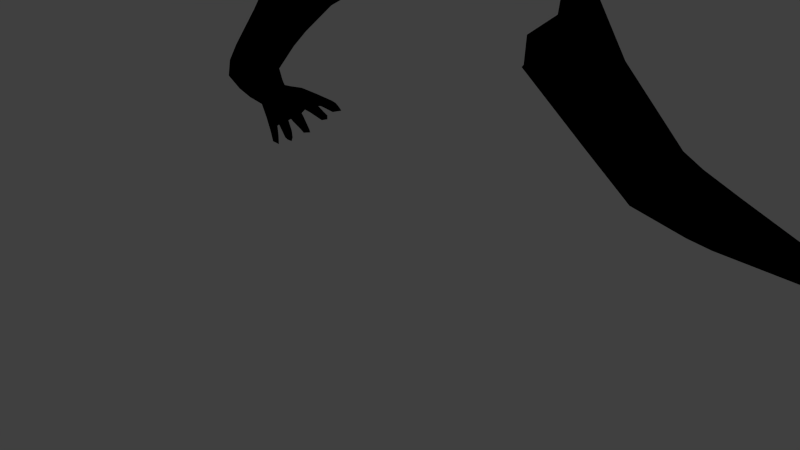 # Source: human.blend  (saved by Blender 2.74.0; exported with 4.5.12 LTS)
import bpy
from mathutils import Matrix  # noqa: F401  (used for matrix-valued properties, if any)

bpy.ops.wm.read_factory_settings(use_empty=True)
scene = bpy.context.scene
scene.name = 'Scene'

# ---- collections
col_collection_1 = bpy.data.collections.new('Collection 1'); scene.collection.children.link(col_collection_1)

# ---- materials (node trees are filled in below, after node groups)
mat_human_skin = bpy.data.materials.new('human_skin')
mat_human_skin.alpha_threshold = 0.0
mat_human_skin.use_transparent_shadow = False
mat_human_skin.diffuse_color = (0.0, 0.0, 0.0, 1.0)
mat_human_skin.roughness = 0.5
mat_human_skin.specular_intensity = 1.0

# ---- material node trees

# ---- world
world_world = bpy.data.worlds.new('World'); scene.world = world_world
world_world.color = (0.05088, 0.05088, 0.05088)
world_world.use_sun_shadow = False
world_world.sun_shadow_jitter_overblur = 0.0
world_world.cycles.sampling_method = 'MANUAL'
world_world.cycles.sample_map_resolution = 256

# ---- meshes
me_base_obj = bpy.data.meshes.new('base.obj')
me_base_obj.from_pydata([(-2.043, 3.155, -1.434), (-1.945, 2.978, -1.213), (-2.545, 2.427, -1.511), (-2.381, 2.233, -1.258), (-1.649, 2.539, -1.105), (-1.85, 2.334, -1.259), (-1.639, 2.346, -1.324), (-1.742, 2.204, -1.55), (-2.191, 2.006, -1.298), (-1.595, 2.24, -1.918), (-2.048, 3.239, -1.743), (-1.994, 2.311, -2.178), (-1.959, 3.224, -1.964), (-1.585, 2.301, -2.102), (-2.023, 2.989, -2.128), (-1.647, 2.358, -2.158), (-2.169, 2.516, -2.144), (-2.673, 2.061, -2.045), (-2.513, 2.525, -1.846), (-2.398, 1.505, -1.991), (-2.373, 1.484, -1.714), (-2.846, 1.265, -2.07), (-2.823, 1.585, -2.11), (-3.267, 1.491, -1.329), (-3.275, 1.526, -1.767), (-3.311, 1.539, -1.482), (-2.949, 0.9896, -1.419), (-3.241, 1.363, -1.245), (-2.676, 1.652, -1.22), (-2.924, 0.8862, -1.562), (-4.82, -0.7315, 1.063), (-4.8, -0.6466, 1.113), (-4.787, -0.5721, 0.879), (-4.802, -0.9433, 1.344), (-4.639, -0.8558, 1.247), (-4.659, -0.7472, 1.243), (-4.594, -0.5295, 0.9275), (-4.736, -0.689, 0.8988), (-4.756, -1.016, 1.317), (-4.778, -1.048, 1.429), (-4.775, -0.8502, 1.35), (-4.723, -0.8851, 1.398), (-4.715, -0.9016, 1.18), (-4.738, -0.7879, 1.039), (-4.636, -0.7379, 1.082), (-4.606, -0.6216, 0.8754), (-4.653, -0.9963, 1.429), (-4.728, -0.6349, 1.158), (-4.73, -1.004, 1.474), (-4.95, -0.6626, 0.7409), (-4.78, -0.6891, 0.8454), (-4.961, -0.866, 0.9972), (-5.002, -0.9244, 0.8868), (-4.841, -0.8972, 0.9967), (-4.729, -0.7517, 0.791), (-4.93, -0.9642, 0.8384), (-4.941, -1.158, 1.008), (-4.879, -0.805, 0.6784), (-5.033, -1.144, 1.146), (-4.934, -1.243, 1.261), (-4.979, -1.168, 1.228), (-5.043, -1.23, 1.138), (-5.021, -1.296, 1.279), (-4.843, -0.9363, 0.8704), (-4.975, -1.338, 1.189), (-4.878, -1.135, 1.085), (-5.097, -0.9691, 0.6415), (-5.003, -0.6944, 0.5601), (-5.028, -0.7679, 0.5264), (-4.979, -0.9083, 0.7564), (-4.952, -0.8602, 0.4615), (-5.164, -1.298, 0.8346), (-5.154, -1.227, 0.859), (-5.184, -1.405, 0.9104), (-5.12, -1.265, 0.9338), (-5.01, -1.012, 0.5965), (-4.943, -1.004, 0.6716), (-4.863, -0.8828, 0.5364), (-5.127, -1.408, 0.8671), (-5.049, -1.323, 0.9399), (-5.006, -1.207, 0.7999), (-5.074, -1.241, 0.7477), (-5.086, -0.9167, 0.7164), (-4.842, -0.8363, 0.6212), (-5.131, -1.359, 0.9873), (-5.078, -0.9567, 0.4483), (-5.072, -0.9833, 0.378), (-5.036, -0.8108, 0.3497), (-4.995, -0.7903, 0.4219), (-4.925, -0.7049, 0.1983), (-4.918, -0.9028, 0.415), (-5.016, -1.129, 0.4075), (-5.109, -1.221, 0.4885), (-5.097, -1.172, 0.5369), (-5.088, -1.285, 0.5987), (-5.108, -1.32, 0.5247), (-5.026, -1.308, 0.5669), (-4.98, -1.143, 0.499), (-5.089, -1.259, 0.4659), (-5.026, -1.072, 0.528), (-4.926, -0.8977, 0.2914), (-4.097, -0.3953, 0.9552), (-4.214, -0.3614, 0.8976), (-4.129, -0.5428, 0.87), (-4.128, -0.3978, 0.7239), (-4.217, -0.5555, 1.049), (-4.109, -0.4715, 1.035), (-4.064, -0.6341, 1.085), (-4.028, -0.5632, 0.9939), (-4.014, -0.5813, 1.116), (-4.219, -0.4904, 1.036), (-4.119, -0.567, 1.167), (-4.336, -0.4044, 0.7717), (-4.204, -0.524, 0.8632), (-4.715, -0.7839, 0.6535), (-4.775, -0.8148, 0.416), (-4.5, -0.5272, 0.7066), (-4.918, -0.931, 0.3602), (-4.953, -0.6606, 0.3132), (-4.733, -0.1899, 0.2824), (-4.805, -0.3053, 0.2041), (-4.907, -0.6427, 0.7868), (-4.74, -0.4697, 0.9032), (-2.624, 1.169, -1.812), (-3.26, 1.348, -1.958), (-3.078, 1.073, -2.012), (-2.993, 0.9599, -1.938), (-3.197, 1.257, -1.215), (-3.297, 1.035, -1.996), (-3.651, 1.224, -1.271), (-3.496, 1.036, -1.809), (-3.447, 1.255, -1.141), (-3.74, 1.04, -1.49), (-3.046, 1.084, -1.305), (-3.009, 0.8264, -1.671), (-3.501, 0.5361, -1.477), (-3.996, 0.4597, -1.209), (-3.278, 0.5006, -1.103), (-4.036, 0.5992, -1.161), (-3.326, 0.6041, -0.904), (-3.797, 0.8766, -0.7973), (-3.672, 0.6533, -0.6642), (-4.171, -0.04646, -0.09881), (-3.669, 0.2822, -1.106), (-4.242, 0.5172, -0.6155), (-4.34, 0.08485, 0.0712), (-4.189, -0.1371, -0.2224), (-4.553, 0.002326, -0.3188), (-4.261, -0.004966, 0.04262), (-4.495, -0.22, -0.2547), (-4.375, -0.299, -0.08292), (-4.449, -0.3154, -0.1578), (-4.551, 0.04105, -0.109), (-4.618, -0.2511, -0.1899), (-4.93, -0.6556, 0.6004), (-4.222, -0.1875, 0.6363), (-4.127, -0.3343, 0.7308), (-4.428, -0.1784, 0.6328), (-4.402, -0.4171, 0.7211), (-4.496, -0.3548, 0.7487), (-4.172, -0.2062, 0.468), (-4.329, -0.4422, 0.6071), (-4.186, -0.4139, 0.6162), (-4.641, -0.5687, 0.4291), (-4.409, -0.4152, 0.1894), (-4.395, -0.004422, 0.2338), (-4.485, -0.5177, 0.01728), (-4.684, -0.7173, 0.1127), (-4.545, -0.05155, 0.3177), (-4.699, -0.6233, -0.001424), (-4.693, -0.1858, -0.03128), (-1.836, 2.602, -1.138), (-1.753, 2.752, -2.287), (-4.301, -0.1441, 0.1166), (-4.307, -0.2888, 0.1621), (2.083, 3.002, -1.215), (2.208, 3.155, -1.445), (2.571, 2.291, -1.295), (2.745, 2.36, -1.506), (1.806, 2.539, -1.105), (1.768, 2.338, -1.3), (2.007, 2.334, -1.259), (1.891, 2.237, -1.464), (2.201, 2.025, -1.393), (2.214, 1.797, -1.767), (1.756, 2.243, -1.854), (2.208, 3.237, -1.74), (1.926, 2.652, -2.256), (2.116, 3.224, -1.964), (1.737, 2.306, -2.093), (1.764, 2.385, -2.176), (2.315, 2.536, -2.144), (2.204, 2.974, -2.097), (1.957, 2.046, -2.024), (2.623, 2.585, -1.855), (2.127, 2.246, -2.17), (2.979, 1.585, -2.11), (3.495, 1.432, -1.786), (2.91, 1.669, -1.217), (3.073, 1.715, -2.036), (2.582, 1.537, -1.531), (3.484, 1.425, -1.318), (2.818, 1.53, -1.269), (3.42, 1.336, -1.241), (2.787, 1.17, -1.854), (3.489, 1.518, -1.485), (4.931, -0.5102, 0.9048), (4.875, -0.5094, 0.9652), (4.875, -0.6753, 1.2), (4.982, -0.6808, 1.103), (4.954, -0.8376, 1.305), (4.769, -0.5299, 0.967), (4.926, -0.6619, 0.8978), (4.846, -0.6806, 0.8774), (4.921, -0.8313, 1.103), (4.956, -0.9738, 1.35), (4.808, -0.8393, 1.311), (4.862, -0.9832, 1.473), (4.938, -1.037, 1.431), (4.813, -1.028, 1.419), (4.892, -0.8823, 1.39), (4.782, -0.729, 1.115), (4.824, -0.765, 1.051), (4.899, -1.049, 1.361), (4.853, -0.9094, 1.203), (5.154, -0.8548, 0.8717), (5.11, -0.9717, 0.8503), (5.083, -0.7017, 0.8324), (5.199, -1.215, 1.137), (5.18, -1.149, 1.167), (5.009, -0.8778, 1.002), (4.939, -0.692, 0.8501), (5.037, -0.7998, 0.6825), (5.088, -1.154, 1.002), (5.133, -1.17, 1.231), (5.201, -1.32, 1.194), (5.012, -0.9396, 0.8488), (4.89, -0.8034, 0.7605), (5.088, -1.301, 1.251), (5.057, -1.189, 1.077), (5.032, -1.098, 1.122), (5.125, -0.8466, 0.9779), (5.156, -1.267, 1.294), (5.191, -0.7919, 0.6237), (5.075, -0.8869, 0.5028), (5.262, -0.9523, 0.6782), (5.207, -0.9543, 0.5883), (5.229, -1.233, 0.7434), (5.117, -0.8759, 0.7308), (5.281, -1.268, 0.9312), (5.222, -1.396, 0.8999), (5.177, -1.175, 0.8728), (5.285, -1.367, 0.9911), (5.327, -1.335, 0.8484), (5.337, -1.402, 0.9164), (5.15, -1.012, 0.6039), (5.099, -1.002, 0.6762), (4.984, -0.85, 0.5799), (5.161, -1.201, 0.8005), (5.207, -0.9207, 0.7517), (5.311, -1.251, 0.8722), (5.246, -0.9958, 0.4166), (5.154, -0.7593, 0.4272), (5.169, -1.025, 0.3539), (5.239, -1.26, 0.4608), (5.236, -1.018, 0.475), (5.154, -0.7809, 0.2991), (5.109, -0.8769, 0.4601), (5.086, -0.9035, 0.2945), (5.175, -1.108, 0.5378), (5.189, -0.824, 0.3991), (5.26, -1.233, 0.5139), (5.238, -1.251, 0.5896), (5.271, -1.32, 0.5503), (5.191, -1.332, 0.5532), (5.152, -1.164, 0.4478), (5.139, -1.144, 0.5065), (4.19, -0.5309, 1.016), (4.25, -0.4006, 0.9575), (4.332, -0.4204, 0.9814), (4.276, -0.4539, 0.781), (4.394, -0.5281, 0.9752), (4.398, -0.4659, 0.9793), (4.244, -0.61, 0.962), (4.155, -0.5995, 1.087), (4.303, -0.4988, 1.105), (4.279, -0.5896, 1.167), (4.361, -0.524, 0.8632), (4.373, -0.2111, 0.6717), (4.881, -0.7771, 0.6109), (4.756, -0.6111, 0.8775), (5.053, -0.8828, 0.41), (5.079, -0.6975, 0.1935), (4.927, -0.8087, 0.4107), (4.652, -0.5232, 0.6751), (5.072, -0.9272, 0.3576), (4.799, -0.5708, 0.4356), (5.086, -0.656, 0.5981), (5.097, -0.6111, 0.7147), (4.97, -0.3212, 0.2254), (5.003, -0.4717, 0.6491), (5.18, -0.7161, 0.5254), (4.794, -0.08123, 0.2265), (3.087, 0.88, -1.558), (3.274, 1.203, -2.033), (3.103, 0.9579, -1.442), (3.006, 1.243, -2.06), (3.345, 1.217, -1.22), (3.472, 1.247, -1.944), (3.199, 1.095, -1.305), (3.181, 0.9534, -1.936), (3.908, 0.9667, -1.521), (3.492, 1.015, -1.969), (3.485, 0.4825, -1.276), (3.911, 1.102, -1.342), (3.347, 0.7256, -1.047), (3.713, 0.4642, -1.385), (3.485, 1.1, -1.041), (4.173, 0.4384, -1.178), (4.322, 0.5868, -0.6266), (3.757, 1.091, -0.9812), (3.983, 0.6476, -0.5823), (4.394, -0.03589, 0.007983), (3.453, 0.4824, -1.086), (4.565, 0.2452, -0.554), (4.651, -0.22, -0.2547), (4.381, -0.1798, -0.2035), (4.507, 0.03789, 0.1167), (4.593, -0.3251, -0.1391), (4.776, -0.06442, -0.1233), (4.748, -0.1873, -0.2235), (4.596, 0.1099, -0.02002), (4.538, -0.01335, 0.2674), (4.304, -0.2829, 0.6479), (4.559, -0.3623, 0.7332), (4.473, -0.4319, 0.7329), (4.613, -0.1539, 0.6046), (4.359, -0.4045, 0.5365), (4.541, -0.3937, 0.157), (4.662, -0.5399, 0.02259), (4.868, -0.6861, 0.04331), (4.465, -0.2005, 0.0979), (1.993, 2.605, -1.137), (2.44, 2.113, -1.244), (2.563, 1.518, -2.013)], [], [(0, 2, 1), (4, 5, 6), (5, 8, 7), (10, 12, 18), (18, 14, 17), (2, 10, 18), (9, 20, 19), (21, 22, 11), (16, 11, 22), (13, 19, 15), (2, 23, 3), (2, 18, 25), (8, 26, 20), (23, 2, 25), (27, 28, 3), (32, 50, 37), (33, 30, 38), (31, 30, 33), (38, 30, 43), (47, 35, 36), (38, 39, 33), (40, 33, 41), (41, 46, 35), (31, 32, 30), (45, 44, 43), (44, 34, 42), (48, 41, 33), (38, 42, 34), (59, 60, 62), (51, 52, 58), (49, 52, 121), (64, 59, 62), (54, 53, 63), (57, 114, 63), (64, 56, 65), (69, 57, 154), (72, 82, 66), (74, 82, 72), (76, 80, 75), (78, 81, 80), (75, 66, 68), (67, 82, 69), (74, 69, 82), (81, 71, 66), (68, 66, 82), (81, 78, 71), (78, 79, 84), (84, 74, 73), (79, 74, 84), (86, 87, 89), (92, 86, 98), (86, 89, 100), (93, 94, 99), (91, 97, 96), (97, 99, 94), (99, 85, 93), (88, 87, 85), (93, 85, 92), (98, 86, 91), (97, 70, 99), (104, 156, 108), (106, 109, 108), (110, 111, 106), (107, 108, 109), (103, 104, 108), (111, 107, 109), (107, 113, 103), (48, 33, 39), (59, 53, 51), (70, 85, 99), (70, 88, 85), (94, 92, 95), (36, 35, 44), (44, 35, 34), (53, 59, 65), (61, 56, 64), (69, 79, 80), (45, 36, 44), (115, 90, 117), (167, 163, 115), (116, 114, 163), (118, 67, 120), (49, 121, 122), (121, 32, 122), (50, 54, 37), (49, 57, 52), (55, 52, 57), (24, 17, 124), (134, 123, 29), (124, 125, 128), (23, 131, 27), (129, 24, 132), (27, 131, 127), (131, 25, 129), (137, 134, 29), (132, 130, 138), (135, 136, 128), (26, 139, 137), (140, 131, 129), (135, 134, 143), (144, 129, 132), (131, 140, 141), (145, 140, 144), (143, 137, 146), (144, 138, 147), (146, 137, 142), (139, 148, 142), (149, 147, 136), (152, 144, 147), (168, 145, 152), (119, 168, 152), (170, 147, 153), (145, 168, 165), (173, 146, 142), (57, 49, 154), (89, 87, 118), (105, 110, 112), (102, 101, 155), (103, 162, 104), (162, 103, 113), (157, 102, 155), (112, 102, 157), (112, 158, 161), (161, 163, 164), (54, 114, 45), (83, 114, 57), (70, 90, 77), (114, 83, 77), (118, 120, 170), (163, 167, 166), (157, 165, 168), (141, 145, 148), (1, 171, 4), (26, 8, 28), (21, 15, 19), (136, 135, 143), (67, 118, 88), (77, 90, 115), (122, 47, 159), (116, 45, 114), (77, 115, 114), (156, 160, 155), (159, 36, 158), (168, 122, 157), (153, 149, 169), (166, 169, 149), (166, 150, 173), (160, 173, 165), (166, 174, 164), (119, 120, 154), (167, 117, 100), (116, 163, 161), (45, 116, 36), (149, 143, 151), (28, 127, 133), (158, 36, 116), (162, 174, 156), (173, 148, 165), (142, 148, 173), (150, 146, 173), (170, 120, 119), (176, 175, 177), (177, 342, 343), (181, 180, 182), (181, 182, 183), (180, 185, 182), (182, 184, 183), (194, 188, 186), (191, 195, 187), (185, 193, 184), (176, 178, 186), (199, 192, 194), (196, 195, 191), (177, 343, 198), (205, 194, 178), (201, 177, 203), (306, 195, 196), (205, 178, 201), (215, 210, 220), (210, 209, 208), (207, 208, 209), (216, 217, 220), (211, 208, 207), (209, 214, 212), (211, 216, 208), (206, 209, 212), (222, 221, 290), (224, 216, 221), (210, 208, 220), (227, 241, 225), (235, 242, 238), (235, 238, 239), (242, 234, 240), (231, 230, 227), (233, 228, 235), (228, 226, 225), (233, 226, 228), (234, 241, 230), (229, 228, 225), (225, 226, 232), (238, 240, 239), (236, 233, 240), (236, 230, 237), (242, 235, 228), (246, 244, 301), (248, 251, 252), (252, 251, 250), (259, 245, 243), (255, 258, 256), (245, 253, 246), (244, 255, 256), (260, 245, 249), (255, 247, 258), (249, 253, 260), (247, 250, 258), (272, 269, 274), (261, 264, 263), (274, 276, 275), (268, 263, 295), (263, 264, 275), (264, 274, 275), (265, 272, 271), (261, 265, 271), (278, 277, 285), (279, 278, 285), (335, 281, 287), (281, 286, 287), (282, 279, 285), (286, 282, 285), (280, 284, 277), (287, 283, 280), (284, 283, 286), (286, 285, 284), (210, 215, 209), (218, 215, 220), (249, 259, 248), (272, 265, 269), (267, 269, 265), (214, 223, 224), (256, 248, 232), (258, 251, 248), (253, 254, 250), (253, 250, 247), (246, 247, 255), (268, 292, 263), (266, 263, 292), (297, 232, 243), (289, 294, 296), (297, 299, 300), (299, 297, 301), (292, 329, 266), (302, 336, 206), (213, 222, 290), (243, 246, 301), (204, 303, 200), (203, 198, 307), (304, 196, 199), (202, 200, 305), (310, 204, 306), (312, 304, 308), (314, 197, 205), (312, 308, 311), (309, 305, 315), (201, 203, 320), (203, 307, 317), (318, 312, 311), (312, 318, 316), (315, 303, 323), (320, 319, 205), (320, 317, 321), (324, 311, 314), (322, 323, 326), (326, 323, 313), (329, 324, 319), (330, 318, 324), (326, 313, 316), (331, 321, 327), (318, 330, 325), (270, 266, 262), (262, 301, 244), (331, 327, 332), (333, 278, 288), (334, 282, 335), (280, 335, 287), (336, 279, 334), (337, 338, 294), (288, 336, 332), (296, 338, 339), (290, 289, 237), (232, 289, 257), (267, 262, 244), (267, 244, 291), (293, 295, 291), (299, 266, 329), (333, 288, 332), (302, 299, 329), (342, 179, 181), (343, 181, 183), (181, 343, 342), (198, 202, 309), (195, 306, 344), (312, 306, 304), (316, 310, 312), (243, 301, 297), (291, 257, 293), (300, 231, 227), (231, 300, 206), (340, 325, 330), (336, 334, 211), (339, 328, 325), (341, 328, 339), (337, 333, 341), (292, 268, 340), (293, 339, 340), (339, 293, 296), (195, 189, 190), (328, 316, 325), (302, 332, 336), (315, 321, 317), (315, 317, 307), (327, 322, 332), (326, 341, 322), (1, 2, 3), (171, 1, 3), (6, 5, 7), (18, 12, 14), (11, 16, 172), (17, 14, 16), (2, 0, 10), (13, 9, 19), (9, 7, 20), (17, 16, 22), (7, 8, 20), (24, 18, 17), (3, 23, 27), (25, 18, 24), (20, 26, 29), (19, 20, 123), (31, 122, 32), (40, 31, 33), (42, 38, 43), (48, 46, 41), (46, 38, 34), (43, 30, 37), (30, 32, 37), (37, 45, 43), (43, 44, 42), (40, 47, 31), (35, 47, 40), (39, 38, 46), (39, 46, 48), (51, 121, 52), (58, 61, 60), (60, 51, 58), (52, 56, 61), (56, 63, 65), (50, 121, 51), (56, 52, 55), (54, 50, 53), (64, 65, 59), (65, 63, 53), (55, 57, 63), (61, 64, 62), (55, 63, 56), (60, 61, 62), (67, 69, 154), (71, 72, 66), (79, 69, 74), (71, 78, 73), (72, 71, 74), (79, 78, 80), (75, 81, 66), (83, 57, 69), (67, 68, 82), (75, 77, 76), (81, 75, 80), (73, 78, 84), (77, 83, 76), (75, 70, 77), (73, 74, 71), (87, 86, 85), (91, 117, 97), (94, 95, 96), (95, 91, 96), (96, 97, 94), (91, 86, 100), (92, 85, 86), (97, 90, 70), (117, 90, 97), (91, 100, 117), (95, 98, 91), (101, 106, 108), (105, 112, 113), (111, 105, 107), (110, 105, 111), (107, 105, 113), (107, 103, 108), (101, 110, 106), (108, 156, 101), (110, 101, 102), (111, 109, 106), (40, 41, 35), (60, 59, 51), (61, 58, 52), (53, 50, 51), (98, 95, 92), (93, 92, 94), (46, 34, 35), (76, 69, 80), (83, 69, 76), (118, 87, 88), (49, 119, 154), (120, 67, 154), (119, 49, 122), (47, 122, 31), (54, 45, 37), (70, 75, 68), (63, 114, 54), (29, 123, 20), (124, 17, 22), (124, 22, 125), (21, 19, 126), (126, 19, 123), (28, 27, 127), (21, 125, 22), (126, 123, 134), (129, 25, 24), (130, 124, 128), (125, 21, 126), (131, 23, 25), (132, 24, 124), (125, 126, 128), (132, 124, 130), (136, 130, 128), (135, 126, 134), (138, 130, 136), (26, 133, 139), (29, 26, 137), (137, 143, 134), (127, 131, 141), (137, 139, 142), (144, 140, 129), (144, 132, 138), (141, 140, 145), (147, 138, 136), (143, 149, 136), (150, 143, 146), (151, 143, 150), (152, 145, 144), (170, 152, 147), (68, 88, 70), (112, 110, 102), (155, 101, 156), (161, 162, 113), (113, 112, 161), (159, 158, 112), (159, 112, 157), (162, 161, 164), (157, 155, 165), (115, 163, 114), (89, 118, 170), (168, 119, 122), (167, 115, 117), (164, 163, 166), (155, 160, 165), (4, 171, 5), (5, 171, 8), (171, 3, 8), (8, 3, 28), (172, 15, 11), (11, 15, 21), (128, 126, 135), (89, 170, 153), (68, 67, 88), (121, 50, 32), (47, 36, 159), (89, 153, 169), (122, 159, 157), (151, 166, 149), (150, 166, 151), (174, 166, 173), (160, 174, 173), (167, 169, 166), (162, 164, 174), (100, 89, 169), (169, 167, 100), (133, 127, 139), (141, 139, 127), (139, 141, 148), (28, 133, 26), (116, 161, 158), (104, 162, 156), (174, 160, 156), (149, 153, 147), (170, 119, 152), (165, 148, 145), (178, 176, 177), (177, 175, 342), (181, 179, 180), (184, 182, 185), (194, 192, 188), (189, 193, 185), (186, 178, 194), (199, 191, 192), (197, 199, 194), (199, 196, 191), (200, 183, 184), (193, 189, 344), (201, 178, 177), (193, 344, 184), (202, 183, 200), (205, 197, 194), (177, 198, 203), (184, 204, 200), (344, 204, 184), (215, 214, 209), (219, 217, 216), (218, 223, 215), (222, 224, 221), (218, 219, 223), (224, 223, 219), (208, 216, 220), (214, 213, 212), (206, 207, 209), (211, 221, 216), (223, 214, 215), (218, 217, 219), (216, 224, 219), (213, 214, 222), (218, 220, 217), (238, 242, 240), (230, 241, 227), (229, 225, 241), (234, 229, 241), (237, 230, 231), (230, 240, 234), (233, 239, 240), (230, 236, 240), (233, 235, 239), (226, 233, 236), (229, 234, 228), (232, 248, 243), (254, 252, 250), (248, 259, 243), (253, 247, 246), (249, 245, 259), (257, 244, 256), (260, 253, 245), (249, 252, 254), (264, 261, 271), (295, 275, 276), (270, 265, 261), (274, 269, 276), (267, 276, 269), (270, 261, 266), (266, 261, 263), (295, 263, 275), (271, 272, 273), (333, 280, 277), (277, 278, 333), (278, 279, 288), (280, 283, 284), (286, 281, 282), (287, 286, 283), (277, 284, 285), (228, 234, 242), (243, 245, 246), (252, 249, 248), (254, 253, 249), (267, 270, 262), (270, 267, 265), (273, 264, 271), (290, 221, 211), (222, 214, 224), (236, 232, 226), (256, 258, 248), (257, 256, 232), (244, 246, 255), (258, 250, 251), (273, 272, 274), (267, 295, 276), (291, 295, 267), (264, 273, 274), (227, 225, 298), (289, 293, 257), (298, 297, 300), (232, 298, 225), (289, 232, 236), (213, 237, 231), (289, 236, 237), (291, 244, 257), (305, 200, 303), (306, 204, 344), (197, 308, 199), (308, 304, 199), (306, 196, 304), (309, 202, 305), (311, 308, 197), (316, 313, 310), (310, 313, 204), (314, 311, 197), (204, 313, 303), (315, 305, 303), (320, 203, 317), (313, 323, 303), (205, 319, 314), (201, 320, 205), (324, 318, 311), (322, 315, 323), (320, 331, 319), (331, 320, 321), (319, 324, 314), (316, 318, 325), (327, 315, 322), (328, 326, 316), (331, 329, 319), (324, 329, 330), (212, 231, 206), (298, 232, 297), (335, 282, 281), (334, 279, 282), (279, 336, 288), (280, 333, 337), (280, 337, 335), (296, 294, 338), (212, 213, 231), (213, 290, 237), (296, 293, 289), (301, 262, 266), (302, 300, 299), (340, 268, 295), (294, 335, 337), (335, 294, 334), (341, 333, 332), (342, 175, 179), (343, 202, 198), (183, 202, 343), (187, 195, 190), (292, 330, 329), (298, 300, 227), (290, 294, 289), (292, 340, 330), (336, 207, 206), (207, 336, 211), (300, 302, 206), (340, 339, 325), (341, 339, 338), (338, 337, 341), (301, 266, 299), (295, 293, 340), (294, 290, 211), (195, 344, 189), (312, 310, 306), (309, 315, 307), (327, 321, 315), (307, 198, 309), (332, 322, 341), (331, 302, 329), (326, 328, 341), (302, 331, 332), (211, 334, 294), (16, 14, 172)])
_uv = me_base_obj.uv_layers.new(name='UVMap')
_uv.uv.foreach_set('vector', [0.2125, 0.8372, 0.1757, 0.8313, 0.215, 0.8224, 0.2347, 0.7871, 0.2158, 0.787, 0.2203, 0.7699, 0.2158, 0.787, 0.181, 0.7922, 0.1963, 0.757, 0.2084, 0.8516, 0.2077, 0.8616, 0.1777, 0.8487, 0.1777, 0.8487, 0.2015, 0.8663, 0.1572, 0.86, 0.1757, 0.8313, 0.2084, 0.8516, 0.1777, 0.8487, 0.185, 0.7397, 0.1434, 0.772, 0.137, 0.7592, 0.1265, 0.8745, 0.1374, 0.8666, 0.1807, 0.8821, 0.1823, 0.8714, 0.1807, 0.8821, 0.1374, 0.8666, 0.1712, 0.7289, 0.137, 0.7592, 0.1566, 0.749, 0.1757, 0.8313, 0.116, 0.8251, 0.1785, 0.8124, 0.1757, 0.8313, 0.1777, 0.8487, 0.1185, 0.8334, 0.181, 0.7922, 0.1061, 0.7891, 0.1434, 0.772, 0.116, 0.8251, 0.1757, 0.8313, 0.1185, 0.8334, 0.1103, 0.8183, 0.1393, 0.8022, 0.1785, 0.8124, 0.482, 0.0506, 0.4743, 0.04489, 0.4808, 0.04169, 0.4967, 0.02041, 0.4882, 0.03709, 0.4931, 0.01909, 0.4921, 0.03968, 0.4882, 0.03709, 0.4967, 0.02041, 0.4931, 0.01909, 0.4882, 0.03709, 0.4836, 0.03569, 0.4963, 0.03997, 0.5019, 0.03451, 0.5, 0.05522, 0.4931, 0.01909, 0.4999, 0.01407, 0.4967, 0.02041, 0.4984, 0.02482, 0.4967, 0.02041, 0.5018, 0.02157, 0.5018, 0.02157, 0.5049, 0.01862, 0.5019, 0.03451, 0.4921, 0.03968, 0.482, 0.0506, 0.4882, 0.03709, 0.4069, 0.1521, 0.392, 0.1566, 0.3906, 0.1495, 0.392, 0.1566, 0.3815, 0.1589, 0.3805, 0.154, 0.5032, 0.01542, 0.5018, 0.02157, 0.4967, 0.02041, 0.3713, 0.1559, 0.3805, 0.154, 0.3815, 0.1589, 0.3656, 0.1271, 0.364, 0.129, 0.362, 0.1245, 0.4573, 0.03635, 0.4517, 0.03994, 0.4473, 0.02189, 0.4609, 0.05871, 0.4517, 0.03994, 0.4674, 0.05424, 0.3656, 0.123, 0.3656, 0.1271, 0.362, 0.1245, 0.4027, 0.1396, 0.3867, 0.1358, 0.3919, 0.1293, 0.4041, 0.1225, 0.4115, 0.1324, 0.3919, 0.1293, 0.3656, 0.123, 0.3771, 0.1231, 0.3752, 0.1282, 0.438, 0.05636, 0.4473, 0.05589, 0.4573, 0.06835, 0.4185, 0.04979, 0.4341, 0.06032, 0.4307, 0.06346, 0.417, 0.0456, 0.4341, 0.06032, 0.4185, 0.04979, 0.4007, 0.1111, 0.3882, 0.1031, 0.4049, 0.1062, 0.3802, 0.09444, 0.3898, 0.09884, 0.3882, 0.1031, 0.4308, 0.06949, 0.4307, 0.06346, 0.4429, 0.07398, 0.4494, 0.07296, 0.4341, 0.06032, 0.438, 0.05636, 0.417, 0.0456, 0.438, 0.05636, 0.4341, 0.06032, 0.4181, 0.05796, 0.4148, 0.05023, 0.4307, 0.06346, 0.4429, 0.07398, 0.4307, 0.06346, 0.4341, 0.06032, 0.4181, 0.05796, 0.4109, 0.05013, 0.4148, 0.05023, 0.3802, 0.09444, 0.3797, 0.09986, 0.3744, 0.09712, 0.4131, 0.04217, 0.417, 0.0456, 0.4103, 0.04725, 0.4247, 0.0456, 0.417, 0.0456, 0.4131, 0.04217, 0.4245, 0.09051, 0.4369, 0.09097, 0.4465, 0.104, 0.411, 0.08401, 0.4245, 0.09051, 0.4093, 0.08624, 0.4245, 0.09051, 0.4465, 0.104, 0.4306, 0.1029, 0.4134, 0.08244, 0.4074, 0.08023, 0.4192, 0.0802, 0.415, 0.09187, 0.41, 0.09427, 0.4045, 0.08825, 0.41, 0.09427, 0.4078, 0.09672, 0.4021, 0.08803, 0.4192, 0.0802, 0.4257, 0.08616, 0.4134, 0.08244, 0.4389, 0.0834, 0.4369, 0.09097, 0.4257, 0.08616, 0.4134, 0.08244, 0.4257, 0.08616, 0.411, 0.08401, 0.4093, 0.08624, 0.4245, 0.09051, 0.415, 0.09187, 0.41, 0.09427, 0.4164, 0.1085, 0.4078, 0.09672, 0.5335, 0.07947, 0.5281, 0.0798, 0.5406, 0.06344, 0.5346, 0.06019, 0.5408, 0.05693, 0.5406, 0.06344, 0.5293, 0.05883, 0.5363, 0.05382, 0.5346, 0.06019, 0.4204, 0.1929, 0.4259, 0.1918, 0.4209, 0.1961, 0.428, 0.183, 0.4368, 0.1755, 0.4259, 0.1918, 0.4147, 0.1931, 0.4204, 0.1929, 0.4209, 0.1961, 0.4204, 0.1929, 0.4257, 0.1791, 0.428, 0.183, 0.5032, 0.01542, 0.4967, 0.02041, 0.4999, 0.01407, 0.4546, 0.02071, 0.4617, 0.03299, 0.4573, 0.03635, 0.4316, 0.07899, 0.4257, 0.08616, 0.4192, 0.0802, 0.4316, 0.07899, 0.4389, 0.0834, 0.4257, 0.08616, 0.4074, 0.08023, 0.411, 0.08401, 0.4062, 0.08378, 0.4068, 0.159, 0.3863, 0.1622, 0.392, 0.1566, 0.392, 0.1566, 0.3863, 0.1622, 0.3815, 0.1589, 0.3867, 0.1358, 0.3656, 0.1271, 0.3752, 0.1282, 0.3647, 0.1204, 0.3771, 0.1231, 0.3656, 0.123, 0.3972, 0.1159, 0.3797, 0.09986, 0.3882, 0.1031, 0.4069, 0.1521, 0.4068, 0.159, 0.392, 0.1566, 0.4258, 0.1196, 0.4199, 0.1073, 0.4242, 0.1038, 0.4471, 0.1236, 0.4323, 0.1362, 0.4258, 0.1196, 0.4215, 0.1516, 0.4115, 0.1324, 0.4323, 0.1362, 0.449, 0.0935, 0.4494, 0.07296, 0.4777, 0.1035, 0.4609, 0.05871, 0.4674, 0.05424, 0.489, 0.05804, 0.4674, 0.05424, 0.482, 0.0506, 0.489, 0.05804, 0.401, 0.1417, 0.4027, 0.1396, 0.3995, 0.1459, 0.4609, 0.05871, 0.4473, 0.05589, 0.4517, 0.03994, 0.4473, 0.04162, 0.4517, 0.03994, 0.4473, 0.05589, 0.1219, 0.8464, 0.1572, 0.86, 0.1171, 0.8571, 0.1002, 0.7758, 0.1224, 0.7699, 0.1035, 0.7811, 0.1171, 0.8571, 0.1149, 0.8703, 0.1092, 0.8638, 0.116, 0.8251, 0.09683, 0.8235, 0.1103, 0.8183, 0.09244, 0.8344, 0.1219, 0.8464, 0.09235, 0.8455, 0.1103, 0.8183, 0.09683, 0.8235, 0.1065, 0.8116, 0.09683, 0.8235, 0.1185, 0.8334, 0.09244, 0.8344, 0.07548, 0.7914, 0.1002, 0.7758, 0.1035, 0.7811, 0.09235, 0.8455, 0.1024, 0.8569, 0.06686, 0.8478, 0.0833, 0.8682, 0.06521, 0.8548, 0.1092, 0.8638, 0.1061, 0.7891, 0.07689, 0.8009, 0.07548, 0.7914, 0.06906, 0.8249, 0.09683, 0.8235, 0.09244, 0.8344, 0.07676, 0.7767, 0.1002, 0.7758, 0.05946, 0.7872, 0.04789, 0.835, 0.09244, 0.8344, 0.09235, 0.8455, 0.09683, 0.8235, 0.06906, 0.8249, 0.06401, 0.8151, 0.01687, 0.8234, 0.06906, 0.8249, 0.04789, 0.835, 0.05946, 0.7872, 0.07548, 0.7914, 0.02045, 0.806, 0.04789, 0.835, 0.06686, 0.8478, 0.02187, 0.8433, 0.02045, 0.806, 0.07548, 0.7914, 0.02067, 0.813, 0.07689, 0.8009, 0.01617, 0.8171, 0.02067, 0.813, 0.0161, 0.8501, 0.02187, 0.8433, 0.06521, 0.8548, 0.0167, 0.8359, 0.04789, 0.835, 0.02187, 0.8433, 0.01281, 0.8282, 0.01687, 0.8234, 0.0167, 0.8359, 0.01278, 0.8318, 0.01281, 0.8282, 0.0167, 0.8359, 0.0122, 0.8414, 0.02187, 0.8433, 0.01056, 0.8465, 0.01687, 0.8234, 0.01281, 0.8282, 0.01094, 0.8223, 0.01354, 0.812, 0.02045, 0.806, 0.02067, 0.813, 0.4473, 0.05589, 0.4609, 0.05871, 0.4573, 0.06835, 0.4465, 0.104, 0.4369, 0.09097, 0.449, 0.0935, 0.5279, 0.05656, 0.5293, 0.05883, 0.5141, 0.06772, 0.5245, 0.06799, 0.5315, 0.06654, 0.5193, 0.08508, 0.428, 0.183, 0.4374, 0.1678, 0.4368, 0.1755, 0.4374, 0.1678, 0.428, 0.183, 0.4257, 0.1791, 0.5091, 0.08433, 0.5245, 0.06799, 0.5193, 0.08508, 0.5141, 0.06772, 0.5245, 0.06799, 0.5091, 0.08433, 0.4256, 0.1677, 0.4239, 0.1626, 0.4309, 0.1619, 0.4309, 0.1619, 0.4323, 0.1362, 0.4524, 0.1457, 0.4027, 0.1396, 0.4115, 0.1324, 0.4069, 0.1521, 0.4089, 0.1218, 0.4115, 0.1324, 0.4041, 0.1225, 0.4164, 0.1085, 0.4199, 0.1073, 0.4136, 0.1151, 0.4115, 0.1324, 0.4089, 0.1218, 0.4136, 0.1151, 0.449, 0.0935, 0.4777, 0.1035, 0.4791, 0.119, 0.4323, 0.1362, 0.4471, 0.1236, 0.4546, 0.1334, 0.5091, 0.08433, 0.5077, 0.1096, 0.4987, 0.1014, 0.06401, 0.8151, 0.01687, 0.8234, 0.01617, 0.8171, 0.215, 0.8224, 0.2176, 0.8049, 0.2347, 0.7871, 0.1061, 0.7891, 0.181, 0.7922, 0.1393, 0.8022, 0.1265, 0.8745, 0.1873, 0.894, 0.1432, 0.8809, 0.06521, 0.8548, 0.0833, 0.8682, 0.0495, 0.8621, 0.4494, 0.07296, 0.449, 0.0935, 0.4389, 0.0834, 0.4136, 0.1151, 0.4199, 0.1073, 0.4258, 0.1196, 0.489, 0.05804, 0.4963, 0.03997, 0.5051, 0.06901, 0.4215, 0.1516, 0.4069, 0.1521, 0.4115, 0.1324, 0.4136, 0.1151, 0.4258, 0.1196, 0.4115, 0.1324, 0.5281, 0.0798, 0.5228, 0.09402, 0.5193, 0.08508, 0.5051, 0.06901, 0.5, 0.05522, 0.5091, 0.06758, 0.4987, 0.1014, 0.489, 0.05804, 0.5091, 0.08433, 0.4784, 0.13, 0.4746, 0.1342, 0.456, 0.1229, 0.5434, 0.1219, 0.554, 0.1252, 0.5386, 0.1367, 0.5434, 0.1219, 0.53, 0.1259, 0.5195, 0.1156, 0.5228, 0.09402, 0.5195, 0.1156, 0.5077, 0.1096, 0.5434, 0.1219, 0.5291, 0.1127, 0.5368, 0.1123, 0.4859, 0.09897, 0.4777, 0.1035, 0.4573, 0.06835, 0.4471, 0.1236, 0.4242, 0.1038, 0.4306, 0.1029, 0.4215, 0.1516, 0.4323, 0.1362, 0.4309, 0.1619, 0.4069, 0.1521, 0.4215, 0.1516, 0.4068, 0.159, 0.0161, 0.8501, 0.0495, 0.8621, 0.01322, 0.8543, 0.1393, 0.8022, 0.1065, 0.8116, 0.104, 0.7988, 0.4239, 0.1626, 0.4068, 0.159, 0.4215, 0.1516, 0.5334, 0.09665, 0.5291, 0.1127, 0.5281, 0.0798, 0.5195, 0.1156, 0.5145, 0.1176, 0.5077, 0.1096, 0.02067, 0.813, 0.01617, 0.8171, 0.01354, 0.812, 0.01224, 0.8053, 0.02045, 0.806, 0.01354, 0.812, 0.4791, 0.119, 0.4777, 0.1035, 0.4859, 0.09897, 0.5492, 0.8374, 0.5442, 0.824, 0.5826, 0.8175, 0.5826, 0.8175, 0.5432, 0.8048, 0.5816, 0.802, 0.5452, 0.787, 0.5389, 0.7696, 0.5537, 0.7639, 0.5452, 0.787, 0.5537, 0.7639, 0.5766, 0.7811, 0.5389, 0.7696, 0.5757, 0.7394, 0.5537, 0.7639, 0.5537, 0.7639, 0.5967, 0.7608, 0.5766, 0.7811, 0.5807, 0.8505, 0.5534, 0.8616, 0.5528, 0.8515, 0.5773, 0.8713, 0.5824, 0.8824, 0.5665, 0.8855, 0.5757, 0.7394, 0.5898, 0.7416, 0.5967, 0.7608, 0.5492, 0.8374, 0.5886, 0.8306, 0.5528, 0.8515, 0.6213, 0.8579, 0.5608, 0.8655, 0.5807, 0.8505, 0.6236, 0.8666, 0.5824, 0.8824, 0.5773, 0.8713, 0.5826, 0.8175, 0.5816, 0.802, 0.6223, 0.8081, 0.6442, 0.8338, 0.5807, 0.8505, 0.5886, 0.8306, 0.6497, 0.8254, 0.5826, 0.8175, 0.6526, 0.8186, 0.635, 0.873, 0.5824, 0.8824, 0.6236, 0.8666, 0.6442, 0.8338, 0.5886, 0.8306, 0.6497, 0.8254, 0.6271, 0.01952, 0.6275, 0.02587, 0.6231, 0.0217, 0.6275, 0.02587, 0.6341, 0.0382, 0.6271, 0.03641, 0.6329, 0.05223, 0.6271, 0.03641, 0.6341, 0.0382, 0.6195, 0.02564, 0.6204, 0.01571, 0.6231, 0.0217, 0.6259, 0.05391, 0.6271, 0.03641, 0.6329, 0.05223, 0.6341, 0.0382, 0.638, 0.02969, 0.6448, 0.04419, 0.6259, 0.05391, 0.6195, 0.02564, 0.6271, 0.03641, 0.6385, 0.0544, 0.6341, 0.0382, 0.6448, 0.04419, 0.7332, 0.1528, 0.7334, 0.1583, 0.7179, 0.1527, 0.7447, 0.1546, 0.7453, 0.1619, 0.7334, 0.1583, 0.6275, 0.02587, 0.6271, 0.03641, 0.6231, 0.0217, 0.6613, 0.04943, 0.6669, 0.03728, 0.6703, 0.04232, 0.7606, 0.1208, 0.7622, 0.1254, 0.7594, 0.125, 0.7606, 0.1208, 0.7594, 0.125, 0.7506, 0.1251, 0.7622, 0.1254, 0.755, 0.1311, 0.7492, 0.1298, 0.6512, 0.04491, 0.6634, 0.03324, 0.6613, 0.04943, 0.6815, 0.02941, 0.6795, 0.0192, 0.6823, 0.01461, 0.6795, 0.0192, 0.6763, 0.04064, 0.6703, 0.04232, 0.6815, 0.02941, 0.6763, 0.04064, 0.6795, 0.0192, 0.6751, 0.01641, 0.6669, 0.03728, 0.6634, 0.03324, 0.676, 0.02012, 0.6795, 0.0192, 0.6703, 0.04232, 0.6703, 0.04232, 0.6763, 0.04064, 0.6766, 0.05467, 0.7594, 0.125, 0.7492, 0.1298, 0.7506, 0.1251, 0.7319, 0.1283, 0.7459, 0.1227, 0.7492, 0.1298, 0.7319, 0.1283, 0.7368, 0.1357, 0.72, 0.1338, 0.6776, 0.01219, 0.6823, 0.01461, 0.6795, 0.0192, 0.6934, 0.06755, 0.6923, 0.07671, 0.6779, 0.07544, 0.684, 0.05623, 0.6997, 0.04509, 0.7114, 0.04162, 0.7496, 0.09652, 0.7396, 0.1057, 0.7449, 0.09654, 0.6893, 0.05736, 0.6925, 0.06128, 0.6821, 0.06573, 0.7202, 0.1066, 0.7361, 0.1029, 0.7239, 0.1109, 0.6925, 0.06128, 0.7117, 0.04884, 0.6934, 0.06755, 0.7101, 0.1103, 0.7202, 0.1066, 0.7239, 0.1109, 0.7071, 0.04856, 0.6925, 0.06128, 0.7071, 0.04481, 0.7202, 0.1066, 0.7337, 0.0984, 0.7361, 0.1029, 0.7071, 0.04481, 0.7117, 0.04884, 0.7071, 0.04856, 0.7337, 0.0984, 0.7449, 0.09654, 0.7361, 0.1029, 0.7228, 0.08822, 0.718, 0.09459, 0.7195, 0.08709, 0.7012, 0.08781, 0.7149, 0.08589, 0.7028, 0.09292, 0.7195, 0.08709, 0.715, 0.09454, 0.7127, 0.09149, 0.6943, 0.1021, 0.7028, 0.09292, 0.7001, 0.1035, 0.7028, 0.09292, 0.7149, 0.08589, 0.7127, 0.09149, 0.7149, 0.08589, 0.7195, 0.08709, 0.7127, 0.09149, 0.7026, 0.08373, 0.7157, 0.07954, 0.7144, 0.083, 0.7012, 0.08781, 0.7026, 0.08373, 0.7144, 0.083, 0.5923, 0.0659, 0.5874, 0.06149, 0.5904, 0.05716, 0.5961, 0.06285, 0.5923, 0.0659, 0.5904, 0.05716, 0.6985, 0.1665, 0.7052, 0.1806, 0.6987, 0.1786, 0.7052, 0.1806, 0.709, 0.1918, 0.6987, 0.1786, 0.5989, 0.06027, 0.5961, 0.06285, 0.5904, 0.05716, 0.5889, 0.05313, 0.5989, 0.06027, 0.5904, 0.05716, 0.59, 0.07509, 0.5832, 0.05793, 0.5874, 0.06149, 0.6987, 0.1786, 0.7001, 0.1878, 0.6902, 0.1774, 0.7023, 0.1945, 0.7001, 0.1878, 0.709, 0.1918, 0.5889, 0.05313, 0.5904, 0.05716, 0.5832, 0.05793, 0.6275, 0.02587, 0.6271, 0.01952, 0.6341, 0.0382, 0.6248, 0.0141, 0.6271, 0.01952, 0.6231, 0.0217, 0.7071, 0.04481, 0.6893, 0.05736, 0.684, 0.05623, 0.7157, 0.07954, 0.7026, 0.08373, 0.707, 0.07876, 0.6927, 0.07868, 0.707, 0.07876, 0.7026, 0.08373, 0.739, 0.15, 0.7551, 0.1568, 0.7447, 0.1546, 0.7239, 0.1109, 0.7272, 0.1155, 0.7198, 0.1231, 0.7361, 0.1029, 0.7396, 0.1057, 0.7272, 0.1155, 0.7451, 0.09119, 0.7476, 0.09195, 0.7449, 0.09654, 0.7451, 0.09119, 0.7449, 0.09654, 0.7337, 0.0984, 0.7161, 0.105, 0.7337, 0.0984, 0.7202, 0.1066, 0.6943, 0.1021, 0.6772, 0.1036, 0.7028, 0.09292, 0.6838, 0.0937, 0.7028, 0.09292, 0.6772, 0.1036, 0.6675, 0.06806, 0.6766, 0.05467, 0.6821, 0.06573, 0.7101, 0.13, 0.7003, 0.1525, 0.6921, 0.1355, 0.6675, 0.06806, 0.6481, 0.1022, 0.6491, 0.07122, 0.6481, 0.1022, 0.6675, 0.06806, 0.6779, 0.07544, 0.6772, 0.1036, 0.6357, 0.1199, 0.6838, 0.0937, 0.6326, 0.1041, 0.6166, 0.08641, 0.6385, 0.0544, 0.7236, 0.1457, 0.7332, 0.1528, 0.7179, 0.1527, 0.6821, 0.06573, 0.6934, 0.06755, 0.6779, 0.07544, 0.6412, 0.7682, 0.658, 0.7811, 0.6203, 0.7813, 0.6526, 0.8186, 0.6223, 0.8081, 0.6558, 0.8099, 0.6444, 0.8658, 0.6236, 0.8666, 0.6213, 0.8579, 0.6253, 0.7987, 0.6203, 0.7813, 0.6567, 0.7874, 0.6569, 0.7637, 0.6412, 0.7682, 0.6446, 0.7601, 0.6542, 0.8633, 0.6444, 0.8658, 0.6469, 0.8579, 0.6703, 0.8399, 0.6441, 0.8482, 0.6442, 0.8338, 0.6542, 0.8633, 0.6469, 0.8579, 0.6711, 0.849, 0.6544, 0.7981, 0.6567, 0.7874, 0.6765, 0.7981, 0.6497, 0.8254, 0.6526, 0.8186, 0.6764, 0.8225, 0.6526, 0.8186, 0.6558, 0.8099, 0.67, 0.8129, 0.6975, 0.8542, 0.6542, 0.8633, 0.6711, 0.849, 0.6542, 0.8633, 0.6975, 0.8542, 0.6833, 0.8661, 0.6765, 0.7981, 0.658, 0.7811, 0.6868, 0.7919, 0.6764, 0.8225, 0.7095, 0.8334, 0.6442, 0.8338, 0.6764, 0.8225, 0.67, 0.8129, 0.7032, 0.8169, 0.7244, 0.8416, 0.6711, 0.849, 0.6703, 0.8399, 0.7443, 0.8155, 0.6868, 0.7919, 0.7434, 0.8059, 0.7434, 0.8059, 0.6868, 0.7919, 0.6849, 0.7828, 0.7484, 0.8369, 0.7244, 0.8416, 0.7095, 0.8334, 0.7472, 0.8454, 0.6975, 0.8542, 0.7244, 0.8416, 0.7434, 0.8059, 0.6849, 0.7828, 0.6875, 0.7778, 0.7427, 0.8298, 0.7032, 0.8169, 0.7467, 0.8218, 0.6975, 0.8542, 0.7472, 0.8454, 0.7455, 0.8502, 0.6887, 0.0868, 0.6838, 0.0937, 0.6831, 0.0835, 0.6831, 0.0835, 0.6779, 0.07544, 0.6923, 0.07671, 0.6244, 0.115, 0.616, 0.114, 0.6159, 0.1073, 0.5985, 0.08379, 0.5923, 0.0659, 0.6039, 0.08247, 0.6146, 0.06865, 0.5989, 0.06027, 0.6108, 0.06592, 0.6902, 0.1774, 0.6985, 0.1665, 0.6987, 0.1786, 0.6166, 0.08641, 0.5961, 0.06285, 0.6146, 0.06865, 0.6844, 0.1654, 0.6728, 0.1481, 0.7003, 0.1525, 0.6039, 0.08247, 0.6166, 0.08641, 0.6159, 0.1073, 0.6921, 0.1355, 0.6728, 0.1481, 0.6742, 0.1299, 0.7179, 0.1527, 0.7101, 0.13, 0.72, 0.1338, 0.7198, 0.1231, 0.7101, 0.13, 0.7137, 0.1192, 0.6927, 0.07868, 0.6831, 0.0835, 0.6923, 0.07671, 0.7078, 0.1081, 0.7101, 0.1103, 0.7034, 0.1085, 0.6983, 0.1196, 0.7001, 0.1035, 0.7034, 0.1085, 0.6481, 0.1022, 0.6838, 0.0937, 0.6357, 0.1199, 0.5985, 0.08379, 0.6039, 0.08247, 0.6159, 0.1073, 0.6326, 0.1041, 0.6481, 0.1022, 0.6357, 0.1199, 0.5432, 0.8048, 0.5264, 0.7871, 0.5452, 0.787, 0.5816, 0.802, 0.5452, 0.787, 0.5766, 0.7811, 0.5452, 0.787, 0.5816, 0.802, 0.5432, 0.8048, 0.6223, 0.8081, 0.6253, 0.7987, 0.6544, 0.7981, 0.5824, 0.8824, 0.635, 0.873, 0.6189, 0.8801, 0.6542, 0.8633, 0.635, 0.873, 0.6444, 0.8658, 0.6833, 0.8661, 0.6487, 0.8728, 0.6542, 0.8633, 0.6821, 0.06573, 0.6779, 0.07544, 0.6675, 0.06806, 0.7034, 0.1085, 0.7137, 0.1192, 0.6983, 0.1196, 0.6491, 0.07122, 0.6512, 0.04491, 0.6613, 0.04943, 0.6512, 0.04491, 0.6491, 0.07122, 0.6385, 0.0544, 0.6721, 0.1203, 0.6493, 0.1341, 0.6466, 0.1295, 0.6166, 0.08641, 0.6146, 0.06865, 0.6259, 0.05391, 0.5799, 0.1213, 0.5898, 0.1301, 0.5863, 0.1365, 0.6018, 0.1163, 0.5898, 0.1301, 0.5799, 0.1213, 0.5927, 0.09094, 0.5985, 0.08379, 0.6018, 0.1163, 0.6772, 0.1036, 0.6943, 0.1021, 0.6721, 0.1203, 0.6983, 0.1196, 0.6742, 0.1299, 0.6721, 0.1203, 0.6742, 0.1299, 0.6983, 0.1196, 0.6921, 0.1355, 0.5824, 0.8824, 0.5873, 0.8893, 0.5726, 0.8947, 0.7482, 0.8543, 0.6833, 0.8661, 0.7455, 0.8502, 0.6326, 0.1041, 0.6159, 0.1073, 0.6166, 0.08641, 0.6765, 0.7981, 0.7032, 0.8169, 0.67, 0.8129, 0.6765, 0.7981, 0.67, 0.8129, 0.6558, 0.8099, 0.616, 0.114, 0.6091, 0.1179, 0.6159, 0.1073, 0.7434, 0.8059, 0.7478, 0.8136, 0.7443, 0.8155, 0.215, 0.8224, 0.1757, 0.8313, 0.1785, 0.8124, 0.2176, 0.8049, 0.215, 0.8224, 0.1785, 0.8124, 0.2203, 0.7699, 0.2158, 0.787, 0.1963, 0.757, 0.1777, 0.8487, 0.2077, 0.8616, 0.2015, 0.8663, 0.1807, 0.8821, 0.1823, 0.8714, 0.1964, 0.8881, 0.1572, 0.86, 0.2015, 0.8663, 0.1823, 0.8714, 0.1757, 0.8313, 0.2125, 0.8372, 0.2084, 0.8516, 0.1712, 0.7289, 0.185, 0.7397, 0.137, 0.7592, 0.185, 0.7397, 0.1963, 0.757, 0.1434, 0.772, 0.1572, 0.86, 0.1823, 0.8714, 0.1374, 0.8666, 0.1963, 0.757, 0.181, 0.7922, 0.1434, 0.772, 0.1219, 0.8464, 0.1777, 0.8487, 0.1572, 0.86, 0.1785, 0.8124, 0.116, 0.8251, 0.1103, 0.8183, 0.1185, 0.8334, 0.1777, 0.8487, 0.1219, 0.8464, 0.1434, 0.772, 0.1061, 0.7891, 0.1035, 0.7811, 0.137, 0.7592, 0.1434, 0.772, 0.1224, 0.7699, 0.4921, 0.03968, 0.489, 0.05804, 0.482, 0.0506, 0.4984, 0.02482, 0.4921, 0.03968, 0.4967, 0.02041, 0.4887, 0.02525, 0.4931, 0.01909, 0.4836, 0.03569, 0.5032, 0.01542, 0.5049, 0.01862, 0.5018, 0.02157, 0.3701, 0.1616, 0.3713, 0.1559, 0.3815, 0.1589, 0.4836, 0.03569, 0.4882, 0.03709, 0.4808, 0.04169, 0.4882, 0.03709, 0.482, 0.0506, 0.4808, 0.04169, 0.3995, 0.1459, 0.4069, 0.1521, 0.3906, 0.1495, 0.3906, 0.1495, 0.392, 0.1566, 0.3805, 0.154, 0.4984, 0.02482, 0.4963, 0.03997, 0.4921, 0.03968, 0.5019, 0.03451, 0.4963, 0.03997, 0.4984, 0.02482, 0.366, 0.1582, 0.3713, 0.1559, 0.3701, 0.1616, 0.366, 0.1582, 0.3701, 0.1616, 0.367, 0.1628, 0.4573, 0.03635, 0.4674, 0.05424, 0.4517, 0.03994, 0.4473, 0.02189, 0.444, 0.01841, 0.4496, 0.01695, 0.4496, 0.01695, 0.4573, 0.03635, 0.4473, 0.02189, 0.4517, 0.03994, 0.4422, 0.02777, 0.444, 0.01841, 0.3771, 0.1231, 0.3919, 0.1293, 0.3752, 0.1282, 0.4743, 0.04489, 0.4674, 0.05424, 0.4573, 0.03635, 0.4422, 0.02777, 0.4517, 0.03994, 0.4473, 0.04162, 0.4027, 0.1396, 0.401, 0.1417, 0.3867, 0.1358, 0.3656, 0.123, 0.3752, 0.1282, 0.3656, 0.1271, 0.3752, 0.1282, 0.3919, 0.1293, 0.3867, 0.1358, 0.3918, 0.1236, 0.4041, 0.1225, 0.3919, 0.1293, 0.3647, 0.1204, 0.3656, 0.123, 0.362, 0.1245, 0.3918, 0.1236, 0.3919, 0.1293, 0.3771, 0.1231, 0.4496, 0.01695, 0.444, 0.01841, 0.4444, 0.01251, 0.4494, 0.07296, 0.438, 0.05636, 0.4573, 0.06835, 0.4148, 0.05023, 0.4185, 0.04979, 0.4307, 0.06346, 0.4247, 0.0456, 0.438, 0.05636, 0.417, 0.0456, 0.4148, 0.05023, 0.4109, 0.05013, 0.4103, 0.04725, 0.4185, 0.04979, 0.4148, 0.05023, 0.417, 0.0456, 0.3797, 0.09986, 0.3802, 0.09444, 0.3882, 0.1031, 0.4308, 0.06949, 0.4181, 0.05796, 0.4307, 0.06346, 0.4089, 0.1218, 0.4041, 0.1225, 0.3972, 0.1159, 0.4494, 0.07296, 0.4429, 0.07398, 0.4341, 0.06032, 0.4049, 0.1062, 0.4136, 0.1151, 0.4007, 0.1111, 0.3898, 0.09884, 0.4049, 0.1062, 0.3882, 0.1031, 0.377, 0.09269, 0.3802, 0.09444, 0.3744, 0.09712, 0.4136, 0.1151, 0.4089, 0.1218, 0.4007, 0.1111, 0.4049, 0.1062, 0.4164, 0.1085, 0.4136, 0.1151, 0.4103, 0.04725, 0.417, 0.0456, 0.4148, 0.05023, 0.4369, 0.09097, 0.4245, 0.09051, 0.4257, 0.08616, 0.415, 0.09187, 0.4242, 0.1038, 0.41, 0.09427, 0.4021, 0.08803, 0.4062, 0.08378, 0.4045, 0.08825, 0.4062, 0.08378, 0.415, 0.09187, 0.4045, 0.08825, 0.4045, 0.08825, 0.41, 0.09427, 0.4021, 0.08803, 0.415, 0.09187, 0.4245, 0.09051, 0.4306, 0.1029, 0.411, 0.08401, 0.4257, 0.08616, 0.4245, 0.09051, 0.41, 0.09427, 0.4199, 0.1073, 0.4164, 0.1085, 0.4242, 0.1038, 0.4199, 0.1073, 0.41, 0.09427, 0.415, 0.09187, 0.4306, 0.1029, 0.4242, 0.1038, 0.4062, 0.08378, 0.4093, 0.08624, 0.415, 0.09187, 0.5315, 0.06654, 0.5346, 0.06019, 0.5406, 0.06344, 0.4171, 0.1851, 0.4256, 0.1677, 0.4257, 0.1791, 0.4147, 0.1931, 0.4171, 0.1851, 0.4204, 0.1929, 0.5293, 0.05883, 0.5279, 0.05656, 0.5363, 0.05382, 0.4204, 0.1929, 0.4171, 0.1851, 0.4257, 0.1791, 0.4204, 0.1929, 0.428, 0.183, 0.4259, 0.1918, 0.5315, 0.06654, 0.5293, 0.05883, 0.5346, 0.06019, 0.5406, 0.06344, 0.5281, 0.0798, 0.5315, 0.06654, 0.5293, 0.05883, 0.5315, 0.06654, 0.5245, 0.06799, 0.5363, 0.05382, 0.5408, 0.05693, 0.5346, 0.06019, 0.4984, 0.02482, 0.5018, 0.02157, 0.5019, 0.03451, 0.4496, 0.01695, 0.4546, 0.02071, 0.4573, 0.03635, 0.444, 0.01841, 0.4473, 0.02189, 0.4517, 0.03994, 0.4617, 0.03299, 0.4743, 0.04489, 0.4573, 0.03635, 0.4093, 0.08624, 0.4062, 0.08378, 0.411, 0.08401, 0.4134, 0.08244, 0.411, 0.08401, 0.4074, 0.08023, 0.3701, 0.1616, 0.3815, 0.1589, 0.3863, 0.1622, 0.4007, 0.1111, 0.3972, 0.1159, 0.3882, 0.1031, 0.4089, 0.1218, 0.3972, 0.1159, 0.4007, 0.1111, 0.449, 0.0935, 0.4369, 0.09097, 0.4389, 0.0834, 0.4609, 0.05871, 0.4859, 0.09897, 0.4573, 0.06835, 0.4777, 0.1035, 0.4494, 0.07296, 0.4573, 0.06835, 0.4859, 0.09897, 0.4609, 0.05871, 0.489, 0.05804, 0.4963, 0.03997, 0.489, 0.05804, 0.4921, 0.03968, 0.4027, 0.1396, 0.4069, 0.1521, 0.3995, 0.1459, 0.4316, 0.07899, 0.4308, 0.06949, 0.4429, 0.07398, 0.3919, 0.1293, 0.4115, 0.1324, 0.4027, 0.1396, 0.1035, 0.7811, 0.1224, 0.7699, 0.1434, 0.772, 0.1171, 0.8571, 0.1572, 0.86, 0.1374, 0.8666, 0.1171, 0.8571, 0.1374, 0.8666, 0.1149, 0.8703, 0.1146, 0.7602, 0.137, 0.7592, 0.1053, 0.7652, 0.1053, 0.7652, 0.137, 0.7592, 0.1224, 0.7699, 0.1393, 0.8022, 0.1103, 0.8183, 0.1065, 0.8116, 0.1265, 0.8745, 0.1149, 0.8703, 0.1374, 0.8666, 0.1053, 0.7652, 0.1224, 0.7699, 0.1002, 0.7758, 0.09244, 0.8344, 0.1185, 0.8334, 0.1219, 0.8464, 0.1024, 0.8569, 0.1171, 0.8571, 0.1092, 0.8638, 0.1058, 0.7614, 0.1146, 0.7602, 0.1053, 0.7652, 0.09683, 0.8235, 0.116, 0.8251, 0.1185, 0.8334, 0.09235, 0.8455, 0.1219, 0.8464, 0.1171, 0.8571, 0.1149, 0.8703, 0.107, 0.8713, 0.1092, 0.8638, 0.09235, 0.8455, 0.1171, 0.8571, 0.1024, 0.8569, 0.06521, 0.8548, 0.1024, 0.8569, 0.1092, 0.8638, 0.07676, 0.7767, 0.1053, 0.7652, 0.1002, 0.7758, 0.06686, 0.8478, 0.1024, 0.8569, 0.06521, 0.8548, 0.1061, 0.7891, 0.104, 0.7988, 0.07689, 0.8009, 0.1035, 0.7811, 0.1061, 0.7891, 0.07548, 0.7914, 0.07548, 0.7914, 0.05946, 0.7872, 0.1002, 0.7758, 0.1065, 0.8116, 0.09683, 0.8235, 0.06401, 0.8151, 0.07548, 0.7914, 0.07689, 0.8009, 0.02067, 0.813, 0.04789, 0.835, 0.06906, 0.8249, 0.09244, 0.8344, 0.04789, 0.835, 0.09235, 0.8455, 0.06686, 0.8478, 0.06401, 0.8151, 0.06906, 0.8249, 0.01687, 0.8234, 0.02187, 0.8433, 0.06686, 0.8478, 0.06521, 0.8548, 0.0495, 0.8621, 0.0161, 0.8501, 0.06521, 0.8548, 0.01224, 0.8053, 0.05946, 0.7872, 0.02045, 0.806, 0.01005, 0.8008, 0.05946, 0.7872, 0.01224, 0.8053, 0.0167, 0.8359, 0.01687, 0.8234, 0.04789, 0.835, 0.0122, 0.8414, 0.0167, 0.8359, 0.02187, 0.8433, 0.4429, 0.07398, 0.4389, 0.0834, 0.4316, 0.07899, 0.5141, 0.06772, 0.5293, 0.05883, 0.5245, 0.06799, 0.5193, 0.08508, 0.5315, 0.06654, 0.5281, 0.0798, 0.4309, 0.1619, 0.4374, 0.1678, 0.4257, 0.1791, 0.4257, 0.1791, 0.4256, 0.1677, 0.4309, 0.1619, 0.5051, 0.06901, 0.5091, 0.06758, 0.5141, 0.06772, 0.5051, 0.06901, 0.5141, 0.06772, 0.5091, 0.08433, 0.4374, 0.1678, 0.4309, 0.1619, 0.4524, 0.1457, 0.5091, 0.08433, 0.5193, 0.08508, 0.5077, 0.1096, 0.4258, 0.1196, 0.4323, 0.1362, 0.4115, 0.1324, 0.4465, 0.104, 0.449, 0.0935, 0.4791, 0.119, 0.4987, 0.1014, 0.4859, 0.09897, 0.489, 0.05804, 0.4471, 0.1236, 0.4258, 0.1196, 0.4242, 0.1038, 0.4524, 0.1457, 0.4323, 0.1362, 0.4546, 0.1334, 0.5193, 0.08508, 0.5228, 0.09402, 0.5077, 0.1096, 0.2347, 0.7871, 0.2176, 0.8049, 0.2158, 0.787, 0.2158, 0.787, 0.2176, 0.8049, 0.181, 0.7922, 0.2176, 0.8049, 0.1785, 0.8124, 0.181, 0.7922, 0.181, 0.7922, 0.1785, 0.8124, 0.1393, 0.8022, 0.1964, 0.8881, 0.1873, 0.894, 0.1807, 0.8821, 0.1807, 0.8821, 0.1873, 0.894, 0.1265, 0.8745, 0.1092, 0.8638, 0.107, 0.8713, 0.0833, 0.8682, 0.4465, 0.104, 0.4791, 0.119, 0.4784, 0.13, 0.4429, 0.07398, 0.4494, 0.07296, 0.4389, 0.0834, 0.4674, 0.05424, 0.4743, 0.04489, 0.482, 0.0506, 0.4963, 0.03997, 0.5, 0.05522, 0.5051, 0.06901, 0.4465, 0.104, 0.4784, 0.13, 0.456, 0.1229, 0.489, 0.05804, 0.5051, 0.06901, 0.5091, 0.08433, 0.5358, 0.1319, 0.5434, 0.1219, 0.5386, 0.1367, 0.53, 0.1259, 0.5434, 0.1219, 0.5358, 0.1319, 0.5291, 0.1127, 0.5434, 0.1219, 0.5195, 0.1156, 0.5228, 0.09402, 0.5291, 0.1127, 0.5195, 0.1156, 0.5539, 0.1209, 0.554, 0.1252, 0.5434, 0.1219, 0.5334, 0.09665, 0.5368, 0.1123, 0.5291, 0.1127, 0.4306, 0.1029, 0.4465, 0.104, 0.456, 0.1229, 0.456, 0.1229, 0.4471, 0.1236, 0.4306, 0.1029, 0.104, 0.7988, 0.1065, 0.8116, 0.07689, 0.8009, 0.06401, 0.8151, 0.07689, 0.8009, 0.1065, 0.8116, 0.07689, 0.8009, 0.06401, 0.8151, 0.01617, 0.8171, 0.1393, 0.8022, 0.104, 0.7988, 0.1061, 0.7891, 0.4215, 0.1516, 0.4309, 0.1619, 0.4239, 0.1626, 0.5335, 0.07947, 0.5334, 0.09665, 0.5281, 0.0798, 0.5291, 0.1127, 0.5228, 0.09402, 0.5281, 0.0798, 0.0161, 0.8501, 0.01056, 0.8465, 0.02187, 0.8433, 0.0122, 0.8414, 0.01278, 0.8318, 0.0167, 0.8359, 0.01094, 0.8223, 0.01617, 0.8171, 0.01687, 0.8234, 0.5886, 0.8306, 0.5492, 0.8374, 0.5826, 0.8175, 0.5826, 0.8175, 0.5442, 0.824, 0.5432, 0.8048, 0.5452, 0.787, 0.5264, 0.7871, 0.5389, 0.7696, 0.5967, 0.7608, 0.5537, 0.7639, 0.5757, 0.7394, 0.5807, 0.8505, 0.5608, 0.8655, 0.5534, 0.8616, 0.5898, 0.7291, 0.5898, 0.7416, 0.5757, 0.7394, 0.5528, 0.8515, 0.5886, 0.8306, 0.5807, 0.8505, 0.6213, 0.8579, 0.5773, 0.8713, 0.5608, 0.8655, 0.6441, 0.8482, 0.6213, 0.8579, 0.5807, 0.8505, 0.6213, 0.8579, 0.6236, 0.8666, 0.5773, 0.8713, 0.6203, 0.7813, 0.5766, 0.7811, 0.5967, 0.7608, 0.5898, 0.7416, 0.5898, 0.7291, 0.6249, 0.7595, 0.6497, 0.8254, 0.5886, 0.8306, 0.5826, 0.8175, 0.5898, 0.7416, 0.6249, 0.7595, 0.5967, 0.7608, 0.6253, 0.7987, 0.5766, 0.7811, 0.6203, 0.7813, 0.6442, 0.8338, 0.6441, 0.8482, 0.5807, 0.8505, 0.5826, 0.8175, 0.6223, 0.8081, 0.6526, 0.8186, 0.5967, 0.7608, 0.6412, 0.7682, 0.6203, 0.7813, 0.6249, 0.7595, 0.6412, 0.7682, 0.5967, 0.7608, 0.6271, 0.01952, 0.638, 0.02969, 0.6341, 0.0382, 0.7547, 0.1603, 0.757, 0.1624, 0.7453, 0.1619, 0.6248, 0.0141, 0.6296, 0.01607, 0.6271, 0.01952, 0.7332, 0.1528, 0.7447, 0.1546, 0.7334, 0.1583, 0.7587, 0.1574, 0.7547, 0.1603, 0.7551, 0.1568, 0.7447, 0.1546, 0.7551, 0.1568, 0.7547, 0.1603, 0.6271, 0.03641, 0.6195, 0.02564, 0.6231, 0.0217, 0.638, 0.02969, 0.6428, 0.0396, 0.6448, 0.04419, 0.6385, 0.0544, 0.6329, 0.05223, 0.6341, 0.0382, 0.7252, 0.1602, 0.7334, 0.1583, 0.7453, 0.1619, 0.6296, 0.01607, 0.638, 0.02969, 0.6271, 0.01952, 0.7587, 0.1574, 0.757, 0.1624, 0.7547, 0.1603, 0.7453, 0.1619, 0.7447, 0.1546, 0.7547, 0.1603, 0.7236, 0.1457, 0.739, 0.15, 0.7332, 0.1528, 0.6248, 0.0141, 0.6231, 0.0217, 0.6204, 0.01571, 0.7594, 0.125, 0.7622, 0.1254, 0.7492, 0.1298, 0.6634, 0.03324, 0.6669, 0.03728, 0.6613, 0.04943, 0.676, 0.02012, 0.6703, 0.04232, 0.6669, 0.03728, 0.6751, 0.01641, 0.676, 0.02012, 0.6669, 0.03728, 0.72, 0.1338, 0.7368, 0.1357, 0.7235, 0.1408, 0.6634, 0.03324, 0.6683, 0.02167, 0.6751, 0.01641, 0.7459, 0.1227, 0.7506, 0.1251, 0.7492, 0.1298, 0.7368, 0.1357, 0.7319, 0.1283, 0.7492, 0.1298, 0.7459, 0.1227, 0.7606, 0.1208, 0.7506, 0.1251, 0.7332, 0.1229, 0.7459, 0.1227, 0.7319, 0.1283, 0.676, 0.02012, 0.6751, 0.01641, 0.6795, 0.0192, 0.6766, 0.05467, 0.684, 0.05623, 0.6821, 0.06573, 0.7476, 0.09195, 0.7496, 0.09652, 0.7449, 0.09654, 0.684, 0.05623, 0.6893, 0.05736, 0.6821, 0.06573, 0.7117, 0.04884, 0.7061, 0.05765, 0.6934, 0.06755, 0.7071, 0.04481, 0.6925, 0.06128, 0.6893, 0.05736, 0.7137, 0.1192, 0.7101, 0.1103, 0.7239, 0.1109, 0.7071, 0.04856, 0.7117, 0.04884, 0.6925, 0.06128, 0.7071, 0.04481, 0.7114, 0.04162, 0.7146, 0.04448, 0.7149, 0.08589, 0.7012, 0.08781, 0.7144, 0.083, 0.7001, 0.1035, 0.7127, 0.09149, 0.715, 0.09454, 0.6887, 0.0868, 0.7026, 0.08373, 0.7012, 0.08781, 0.7195, 0.08709, 0.718, 0.09459, 0.715, 0.09454, 0.7078, 0.1081, 0.715, 0.09454, 0.718, 0.09459, 0.6887, 0.0868, 0.7012, 0.08781, 0.6838, 0.0937, 0.6838, 0.0937, 0.7012, 0.08781, 0.7028, 0.09292, 0.7001, 0.1035, 0.7028, 0.09292, 0.7127, 0.09149, 0.7144, 0.083, 0.7157, 0.07954, 0.7184, 0.08213, 0.5985, 0.08379, 0.59, 0.07509, 0.5874, 0.06149, 0.5874, 0.06149, 0.5923, 0.0659, 0.5985, 0.08379, 0.5923, 0.0659, 0.5961, 0.06285, 0.6039, 0.08247, 0.6902, 0.1774, 0.7001, 0.1878, 0.7023, 0.1945, 0.5889, 0.05313, 0.6002, 0.05837, 0.5989, 0.06027, 0.6987, 0.1786, 0.709, 0.1918, 0.7001, 0.1878, 0.5874, 0.06149, 0.5832, 0.05793, 0.5904, 0.05716, 0.6795, 0.0192, 0.6751, 0.01641, 0.6776, 0.01219, 0.6821, 0.06573, 0.6925, 0.06128, 0.6934, 0.06755, 0.7114, 0.04162, 0.7071, 0.04481, 0.684, 0.05623, 0.7146, 0.04448, 0.7117, 0.04884, 0.7071, 0.04481, 0.6927, 0.07868, 0.6887, 0.0868, 0.6831, 0.0835, 0.6887, 0.0868, 0.6927, 0.07868, 0.7026, 0.08373, 0.7184, 0.08213, 0.7149, 0.08589, 0.7144, 0.083, 0.7179, 0.1527, 0.7334, 0.1583, 0.7252, 0.1602, 0.7332, 0.1528, 0.739, 0.15, 0.7447, 0.1546, 0.7319, 0.1283, 0.7198, 0.1231, 0.7332, 0.1229, 0.7239, 0.1109, 0.7361, 0.1029, 0.7272, 0.1155, 0.7137, 0.1192, 0.7239, 0.1109, 0.7198, 0.1231, 0.7101, 0.1103, 0.7161, 0.105, 0.7202, 0.1066, 0.7361, 0.1029, 0.7449, 0.09654, 0.7396, 0.1057, 0.7198, 0.08413, 0.7228, 0.08822, 0.7195, 0.08709, 0.7078, 0.1081, 0.7001, 0.1035, 0.715, 0.09454, 0.7034, 0.1085, 0.7001, 0.1035, 0.7078, 0.1081, 0.7149, 0.08589, 0.7184, 0.08213, 0.7195, 0.08709, 0.6613, 0.04943, 0.6703, 0.04232, 0.6606, 0.06223, 0.7101, 0.13, 0.6983, 0.1196, 0.7137, 0.1192, 0.6606, 0.06223, 0.6675, 0.06806, 0.6491, 0.07122, 0.6766, 0.05467, 0.6606, 0.06223, 0.6703, 0.04232, 0.7101, 0.13, 0.7198, 0.1231, 0.7319, 0.1283, 0.7236, 0.1457, 0.72, 0.1338, 0.7235, 0.1408, 0.7101, 0.13, 0.7319, 0.1283, 0.72, 0.1338, 0.7034, 0.1085, 0.7101, 0.1103, 0.7137, 0.1192, 0.6567, 0.7874, 0.6203, 0.7813, 0.658, 0.7811, 0.6446, 0.7601, 0.6412, 0.7682, 0.6249, 0.7595, 0.6441, 0.8482, 0.6469, 0.8579, 0.6213, 0.8579, 0.6469, 0.8579, 0.6444, 0.8658, 0.6213, 0.8579, 0.635, 0.873, 0.6236, 0.8666, 0.6444, 0.8658, 0.6544, 0.7981, 0.6253, 0.7987, 0.6567, 0.7874, 0.6711, 0.849, 0.6469, 0.8579, 0.6441, 0.8482, 0.6875, 0.7778, 0.6849, 0.7828, 0.6569, 0.7637, 0.6569, 0.7637, 0.6849, 0.7828, 0.6412, 0.7682, 0.6703, 0.8399, 0.6711, 0.849, 0.6441, 0.8482, 0.6412, 0.7682, 0.6849, 0.7828, 0.658, 0.7811, 0.6765, 0.7981, 0.6567, 0.7874, 0.658, 0.7811, 0.6764, 0.8225, 0.6526, 0.8186, 0.67, 0.8129, 0.6849, 0.7828, 0.6868, 0.7919, 0.658, 0.7811, 0.6442, 0.8338, 0.7095, 0.8334, 0.6703, 0.8399, 0.6497, 0.8254, 0.6764, 0.8225, 0.6442, 0.8338, 0.7244, 0.8416, 0.6975, 0.8542, 0.6711, 0.849, 0.7443, 0.8155, 0.6765, 0.7981, 0.6868, 0.7919, 0.6764, 0.8225, 0.7427, 0.8298, 0.7095, 0.8334, 0.7427, 0.8298, 0.6764, 0.8225, 0.7032, 0.8169, 0.7095, 0.8334, 0.7244, 0.8416, 0.6703, 0.8399, 0.6833, 0.8661, 0.6975, 0.8542, 0.7455, 0.8502, 0.7467, 0.8218, 0.6765, 0.7981, 0.7443, 0.8155, 0.7508, 0.8017, 0.7434, 0.8059, 0.6875, 0.7778, 0.7427, 0.8298, 0.7484, 0.8369, 0.7095, 0.8334, 0.7244, 0.8416, 0.7484, 0.8369, 0.7472, 0.8454, 0.6448, 0.04419, 0.6512, 0.04491, 0.6385, 0.0544, 0.6606, 0.06223, 0.6766, 0.05467, 0.6675, 0.06806, 0.6108, 0.06592, 0.5989, 0.06027, 0.6002, 0.05837, 0.6146, 0.06865, 0.5961, 0.06285, 0.5989, 0.06027, 0.5961, 0.06285, 0.6166, 0.08641, 0.6039, 0.08247, 0.59, 0.07509, 0.5985, 0.08379, 0.5927, 0.09094, 0.6902, 0.1774, 0.6844, 0.1654, 0.6985, 0.1665, 0.6921, 0.1355, 0.7003, 0.1525, 0.6728, 0.1481, 0.6448, 0.04419, 0.6482, 0.0412, 0.6512, 0.04491, 0.7236, 0.1457, 0.7179, 0.1527, 0.72, 0.1338, 0.6921, 0.1355, 0.6983, 0.1196, 0.7101, 0.13, 0.6779, 0.07544, 0.6831, 0.0835, 0.6838, 0.0937, 0.6326, 0.1041, 0.6491, 0.07122, 0.6481, 0.1022, 0.6721, 0.1203, 0.6943, 0.1021, 0.7001, 0.1035, 0.7003, 0.1525, 0.6985, 0.1665, 0.6844, 0.1654, 0.6985, 0.1665, 0.7003, 0.1525, 0.7023, 0.1622, 0.6018, 0.1163, 0.5985, 0.08379, 0.6159, 0.1073, 0.5432, 0.8048, 0.5442, 0.824, 0.5264, 0.7871, 0.5816, 0.802, 0.6253, 0.7987, 0.6223, 0.8081, 0.5766, 0.7811, 0.6253, 0.7987, 0.5816, 0.802, 0.5665, 0.8855, 0.5824, 0.8824, 0.5726, 0.8947, 0.6772, 0.1036, 0.6466, 0.1295, 0.6357, 0.1199, 0.6606, 0.06223, 0.6491, 0.07122, 0.6613, 0.04943, 0.7179, 0.1527, 0.7003, 0.1525, 0.7101, 0.13, 0.6772, 0.1036, 0.6721, 0.1203, 0.6466, 0.1295, 0.6166, 0.08641, 0.6329, 0.05223, 0.6385, 0.0544, 0.6329, 0.05223, 0.6166, 0.08641, 0.6259, 0.05391, 0.6491, 0.07122, 0.6326, 0.1041, 0.6385, 0.0544, 0.5705, 0.1225, 0.5799, 0.1213, 0.5863, 0.1365, 0.6018, 0.1163, 0.5799, 0.1213, 0.59, 0.1123, 0.59, 0.1123, 0.5927, 0.09094, 0.6018, 0.1163, 0.6779, 0.07544, 0.6838, 0.0937, 0.6481, 0.1022, 0.7001, 0.1035, 0.6983, 0.1196, 0.6721, 0.1203, 0.7003, 0.1525, 0.7179, 0.1527, 0.7252, 0.1602, 0.5824, 0.8824, 0.6189, 0.8801, 0.5873, 0.8893, 0.6542, 0.8633, 0.6487, 0.8728, 0.635, 0.873, 0.6544, 0.7981, 0.6765, 0.7981, 0.6558, 0.8099, 0.7467, 0.8218, 0.7032, 0.8169, 0.6765, 0.7981, 0.6558, 0.8099, 0.6223, 0.8081, 0.6544, 0.7981, 0.6159, 0.1073, 0.6091, 0.1179, 0.6018, 0.1163, 0.7427, 0.8298, 0.7511, 0.8311, 0.7484, 0.8369, 0.7434, 0.8059, 0.7508, 0.8017, 0.7474, 0.8071, 0.6326, 0.1041, 0.6244, 0.115, 0.6159, 0.1073, 0.7252, 0.1602, 0.7023, 0.1622, 0.7003, 0.1525, 0.2015, 0.8663, 0.0, 0.0, 0.1823, 0.8714])
me_base_obj.materials.append(mat_human_skin)
me_base_obj.use_remesh_preserve_volume = False
me_base_obj.use_remesh_preserve_attributes = False
me_base_obj.use_mirror_vertex_groups = False
me_base_obj.update()
arm_armature = bpy.data.armatures.new('Armature')  # bones are not reproduced

# ---- objects
ob_armature = bpy.data.objects.new('Armature', arm_armature)
ob_base_obj = bpy.data.objects.new('base.obj', me_base_obj)

# ---- transforms, parenting, visibility, modifiers, constraints
ob_armature.location = (0.0, 0.0, 13.22)
ob_armature.rotation_euler = (-3.349e-07, -2.305, -3.142)
ob_armature.lineart.crease_threshold = 0.0
ob_base_obj.parent = ob_armature
ob_base_obj.matrix_parent_inverse = Matrix(((-0.6698, -9.976e-08, 0.7425, -9.819), (9.976e-08, 1.0, 2.244e-07, -2.967e-06), (-0.7425, 2.244e-07, -0.6698, 8.858), (0.0, 0.0, 0.0, 1.0)))
ob_base_obj.location = (-0.05135, -0.8402, 10.27)
ob_base_obj.rotation_euler = (1.571, -0.0, 0.0)
ob_base_obj.lineart.crease_threshold = 0.0
_vg = ob_base_obj.vertex_groups.new(name='Bone')
for _i, _w in zip([0, 1, 2, 3, 4, 5, 6, 7, 8, 9, 10, 11, 12, 13, 14, 15, 16, 17, 18, 19, 20, 21, 22, 23, 24, 25, 26, 27, 28, 29, 123, 124, 125, 126, 127, 128, 129, 130, 131, 132, 133, 134, 135, 137, 139, 171, 172], [1.0, 1.0, 0.9994, 1.006, 1.001, 1.001, 1.001, 1.001, 0.9994, 1.003, 1.001, 0.9996, 1.001, 1.006, 1.001, 1.008, 1.001, 0.9948, 1.001, 0.9812, 0.9861, 0.9381, 0.9705, 0.8669, 0.9603, 0.9263, 0.8597, 0.7321, 0.9329, 0.7278, 0.9094, 0.888, 0.8151, 0.8039, 0.4125, 0.5105, 0.181, 0.2781, 0.1984, 0.08584, 0.7926, 0.5743, 0.1318, 0.07254, 0.04106, 1.001, 1.002]): _vg.add([_i], _w, 'REPLACE')
_vg = ob_base_obj.vertex_groups.new(name='Bone.001')
for _i, _w in zip([21, 22, 23, 24, 25, 26, 27, 28, 29, 123, 124, 125, 126, 127, 128, 129, 130, 131, 132, 133, 134, 135, 136, 137, 138, 139, 140, 141, 142, 143, 144, 145, 146, 147, 148, 149, 150, 151, 152, 153, 165, 166, 170, 173], [0.06202, 0.009011, 0.1341, 0.02975, 0.07447, 0.1415, 0.2696, 0.06762, 0.2734, 0.09086, 0.1122, 0.1851, 0.1963, 0.5912, 0.4902, 0.8315, 0.7238, 0.8058, 0.9197, 0.2099, 0.4265, 0.874, 1.014, 0.9549, 1.0, 0.9903, 0.9969, 0.9653, 0.7474, 1.031, 0.9503, 0.1323, 0.7773, 0.753, 0.2303, 0.1704, 0.2271, 0.1363, 0.4796, 0.1025, 0.02927, 0.02464, 0.06966, 0.05885]): _vg.add([_i], _w, 'REPLACE')
_vg = ob_base_obj.vertex_groups.new(name='Bone.002')
for _i, _w in zip([119, 120, 141, 142, 144, 145, 146, 147, 148, 149, 150, 151, 152, 153, 160, 164, 165, 166, 167, 168, 169, 170, 173, 174], [0.08085, 0.1294, 0.009475, 0.2453, 0.05211, 0.8503, 0.207, 0.2418, 0.7609, 0.8151, 0.7039, 0.7747, 0.5085, 0.7569, 0.1592, 0.1169, 0.6681, 0.1827, 0.04032, 0.1664, 0.1169, 0.7182, 0.8724, 0.7008]): _vg.add([_i], _w, 'REPLACE')
_vg = ob_base_obj.vertex_groups.new(name='Bone.003')
for _i, _w in zip([36, 102, 103, 104, 112, 113, 116, 119, 120, 155, 156, 157, 158, 159, 160, 161, 162, 164, 165, 166, 168, 169, 173, 174], [0.04094, 0.07189, 0.02127, 0.1795, 0.7816, 0.07695, 0.1037, 0.1138, 0.009068, 0.8079, 0.2183, 0.8291, 0.5869, 0.2985, 0.6851, 0.9228, 0.7996, 0.7758, 0.2363, 0.16, 0.6431, 0.01208, 0.08215, 0.2854]): _vg.add([_i], _w, 'REPLACE')
_vg = ob_base_obj.vertex_groups.new(name='Bone.004')
for _i, _w in zip([175, 176, 177, 178, 179, 180, 181, 182, 183, 184, 185, 186, 187, 188, 189, 190, 191, 192, 193, 194, 195, 196, 197, 198, 199, 200, 201, 202, 203, 204, 205, 303, 304, 305, 306, 307, 308, 309, 310, 311, 312, 313, 314, 315, 316, 317, 320, 321, 323, 342, 343, 344], [0.9999, 0.9999, 0.9992, 0.9871, 0.9997, 0.9995, 0.9992, 0.9997, 0.9996, 0.9978, 0.9998, 1.001, 0.9997, 1.001, 0.9991, 0.9994, 0.9996, 1.002, 1.0, 0.9999, 1.001, 0.9907, 0.9362, 0.9088, 0.9869, 1.0, 0.8308, 0.9517, 0.7643, 1.046, 0.8822, 0.7085, 0.8623, 0.7806, 0.9928, 0.5044, 0.8498, 0.7749, 0.828, 0.112, 0.5567, 0.1056, 0.1451, 0.09831, 0.05621, 0.1729, 0.1645, 0.08486, 0.05646, 0.9998, 0.9943, 1.005]): _vg.add([_i], _w, 'REPLACE')
_vg = ob_base_obj.vertex_groups.new(name='Bone.005')
for _i, _w in zip([197, 198, 201, 202, 203, 205, 292, 299, 302, 303, 304, 305, 307, 308, 309, 310, 311, 312, 313, 314, 315, 316, 317, 318, 319, 320, 321, 322, 323, 324, 325, 326, 327, 328, 329, 330, 331, 332, 338, 339, 340, 341], [0.06389, 0.09119, 0.1683, 0.0469, 0.2352, 0.118, 0.05328, 0.09773, 0.2681, 0.2956, 0.1382, 0.2229, 0.496, 0.1507, 0.2274, 0.1732, 0.8875, 0.4449, 0.9053, 0.8517, 0.9318, 0.9643, 0.8288, 0.998, 1.041, 0.818, 0.8304, 0.7795, 0.9484, 1.004, 0.8523, 0.8513, 0.4615, 0.5469, 0.9421, 0.9116, 0.9354, 0.1141, 0.04786, 0.1536, 0.1422, 0.1441]): _vg.add([_i], _w, 'REPLACE')
_vg = ob_base_obj.vertex_groups.new(name='Bone.006')
for _i, _w in zip([302, 319, 321, 322, 325, 326, 327, 328, 330, 331, 332, 336, 337, 338, 339, 340, 341], [0.2022, 0.00216, 0.07986, 0.2092, 0.1298, 0.1299, 0.5174, 0.3904, 0.05891, 0.06555, 0.7262, 0.02416, 0.04582, 0.7482, 0.2352, 0.102, 0.8056]): _vg.add([_i], _w, 'REPLACE')
_vg = ob_base_obj.vertex_groups.new(name='Bone.007')
for _i, _w in zip([206, 211, 278, 279, 280, 282, 287, 288, 294, 302, 332, 333, 334, 335, 336, 337, 338, 341], [0.06816, 0.00719, 0.06159, 0.01285, 0.1432, 0.02982, 0.0511, 0.9298, 0.122, 0.2212, 0.1189, 0.9108, 0.7854, 0.806, 0.9127, 0.8836, 0.06261, 0.01796]): _vg.add([_i], _w, 'REPLACE')
_vg = ob_base_obj.vertex_groups.new(name='Bone.008')
for _i, _w in zip([32, 37, 45, 49, 50, 54, 55, 57, 63, 67, 69, 77, 83, 114, 115, 116, 119, 120, 121, 154, 163, 164, 165, 167, 168, 169, 170], [0.1227, 0.1504, 0.02448, 0.7883, 0.678, 0.7608, 0.02182, 0.6733, 0.02768, 0.02832, 0.02749, 0.06141, 0.2729, 0.8443, 0.1123, 0.06704, 0.6198, 0.1636, 0.6363, 0.1677, 0.9397, 0.03618, 0.03454, 0.07442, 0.1412, 0.008392, 0.07053]): _vg.add([_i], _w, 'REPLACE')
_vg = ob_base_obj.vertex_groups.new(name='Bone.009')
for _i, _w in zip([50, 51, 52, 53, 54, 55, 56, 57, 58, 59, 60, 61, 62, 63, 64, 65, 121], [0.07451, 0.9793, 0.9678, 0.9808, 0.0751, 0.951, 0.997, 0.06607, 0.9985, 1.001, 0.9994, 1.001, 1.0, 0.9495, 1.0, 0.9986, 0.04375]): _vg.add([_i], _w, 'REPLACE')
_vg = ob_base_obj.vertex_groups.new(name='Bone.011')
for _i, _w in zip([30, 31, 32, 33, 34, 35, 36, 37, 38, 39, 40, 41, 42, 43, 44, 45, 46, 47, 48, 50], [0.9477, 0.9283, 0.04761, 1.0, 1.001, 1.016, 0.1447, 0.1348, 1.001, 1.0, 0.9993, 1.001, 0.9921, 0.9555, 0.9452, 0.01991, 0.999, 0.8937, 0.9998, 0.004116]): _vg.add([_i], _w, 'REPLACE')
_vg = ob_base_obj.vertex_groups.new(name='Bone.013')
for _i, _w in zip([49, 57, 67, 68, 70, 77, 83, 88, 90, 114, 115, 118, 121, 154], [0.1241, 0.1486, 0.8555, 0.7589, 0.113, 0.667, 0.5899, 0.07714, 0.02991, 0.05598, 0.05371, 0.03837, 0.08922, 0.7831]): _vg.add([_i], _w, 'REPLACE')
_vg = ob_base_obj.vertex_groups.new(name='Bone.010')
for _i, _w in zip([30, 31, 32, 36, 37, 43, 44, 45, 47, 49, 50, 54, 112, 114, 116, 121, 122, 157, 158, 159, 161], [0.0388, 0.07031, 0.8027, 0.7975, 0.6929, 0.02002, 0.05118, 0.9139, 0.1252, 0.05628, 0.2033, 0.1277, 0.06455, 0.0288, 0.8154, 0.2099, 0.9376, 0.1254, 0.3703, 0.765, 0.02492]): _vg.add([_i], _w, 'REPLACE')
_vg = ob_base_obj.vertex_groups.new(name='Bone.012')
for _i, _w in zip([101, 102, 103, 104, 105, 106, 107, 108, 109, 110, 111, 112, 113, 155, 156, 158, 160, 162], [1.008, 0.9241, 0.963, 0.8217, 1.027, 1.0, 1.007, 1.012, 1.003, 0.9887, 1.004, 0.1546, 0.9178, 0.1516, 0.7988, 0.0475, 0.136, 0.1683]): _vg.add([_i], _w, 'REPLACE')
_vg = ob_base_obj.vertex_groups.new(name='Bone.014')
for _i, _w in zip([57, 66, 68, 69, 70, 71, 72, 73, 74, 75, 76, 77, 78, 79, 80, 81, 82, 83, 84], [0.09325, 0.9686, 0.06779, 0.9474, 0.03616, 1.001, 0.9986, 1.0, 0.9999, 0.9431, 0.967, 0.06943, 1.0, 1.002, 0.9971, 0.9975, 0.9687, 0.06246, 1.0]): _vg.add([_i], _w, 'REPLACE')
_vg = ob_base_obj.vertex_groups.new(name='Bone.015')
for _i, _w in zip([67, 68, 70, 77, 83, 85, 87, 88, 89, 90, 100, 114, 115, 117, 118, 119, 120, 150, 151, 153, 154, 164, 166, 167, 168, 169, 170, 174], [0.06793, 0.1003, 0.5601, 0.1203, 0.01307, 0.04716, 0.4911, 0.4861, 0.9027, 0.1237, 0.1012, 0.0127, 0.7035, 0.03286, 0.9154, 0.133, 0.639, 0.0472, 0.06602, 0.1141, 0.004704, 0.06247, 0.6066, 0.7797, 0.01033, 0.8382, 0.1224, 0.006578]): _vg.add([_i], _w, 'REPLACE')
_vg = ob_base_obj.vertex_groups.new(name='Bone.016')
for _i, _w in zip([68, 70, 77, 85, 86, 87, 88, 89, 90, 91, 92, 93, 94, 95, 96, 97, 98, 99, 100, 115, 117, 118, 167], [0.06251, 0.2764, 0.07633, 0.9401, 0.9867, 0.4997, 0.4256, 0.07483, 0.8196, 0.9998, 1.0, 0.9974, 1.001, 1.001, 1.001, 1.006, 1.001, 0.981, 0.8927, 0.1153, 0.9477, 0.01713, 0.06923]): _vg.add([_i], _w, 'REPLACE')
_vg = ob_base_obj.vertex_groups.new(name='Bone.025')
for _i, _w in zip([277, 278, 279, 280, 281, 282, 283, 284, 285, 286, 287, 288, 333, 334, 335, 337], [1.041, 0.9373, 0.9661, 0.8519, 0.9982, 0.9559, 0.9956, 1.053, 1.008, 1.036, 0.9448, 0.04698, 0.08024, 0.07306, 0.1189, 0.005228]): _vg.add([_i], _w, 'REPLACE')
_vg = ob_base_obj.vertex_groups.new(name='Bone.017')
for _i, _w in zip([206, 207, 208, 209, 211, 212, 213, 221, 222, 231, 237, 289, 290, 294, 296, 300, 334, 335, 337], [0.6386, 0.8596, 0.07166, 0.07902, 0.8749, 0.7993, 0.8197, 0.1387, 0.06567, 0.2955, 0.1219, 0.04857, 0.936, 0.7667, 0.0128, 0.06792, 0.1126, 0.061, 0.001836]): _vg.add([_i], _w, 'REPLACE')
_vg = ob_base_obj.vertex_groups.new(name='Bone.024')
for _i, _w in zip([206, 207, 208, 209, 210, 211, 212, 213, 214, 215, 216, 217, 218, 219, 220, 221, 222, 223, 224], [0.01712, 0.05273, 0.9234, 0.9116, 0.9737, 0.07662, 0.06218, 0.06296, 0.9924, 1.001, 1.045, 1.0, 1.0, 1.002, 1.006, 0.853, 0.9271, 1.001, 1.0]): _vg.add([_i], _w, 'REPLACE')
_vg = ob_base_obj.vertex_groups.new(name='Bone.018')
for _i, _w in zip([206, 207, 212, 213, 227, 231, 232, 236, 237, 244, 248, 257, 289, 293, 294, 296, 297, 298, 299, 300, 302, 338, 339, 340], [0.2719, 0.07091, 0.09877, 0.08563, 0.1075, 0.4663, 0.6668, 0.05056, 0.6866, 0.01474, 0.05614, 0.2116, 0.8103, 0.1244, 0.09099, 0.8961, 0.1222, 0.6806, 0.04297, 0.8066, 0.08575, 0.05994, 0.07686, 0.05293]): _vg.add([_i], _w, 'REPLACE')
_vg = ob_base_obj.vertex_groups.new(name='Bone.023')
for _i, _w in zip([212, 213, 225, 226, 227, 228, 229, 230, 231, 232, 233, 234, 235, 236, 237, 238, 239, 240, 241, 242, 298], [0.01865, 0.001798, 0.9784, 0.9889, 0.8507, 1.0, 0.9992, 0.973, 0.2045, 0.1055, 0.9982, 1.001, 1.0, 0.934, 0.1473, 1.0, 0.9985, 0.9979, 0.971, 1.0, 0.1708]): _vg.add([_i], _w, 'REPLACE')
_vg = ob_base_obj.vertex_groups.new(name='Bone.019')
for _i, _w in zip([232, 243, 244, 257, 262, 267, 270, 289, 291, 293, 297, 298, 300, 301], [0.09083, 0.06702, 0.5569, 0.5904, 0.4028, 0.151, 0.07178, 0.06485, 0.09234, 0.02012, 0.8056, 0.1103, 0.05377, 0.8261]): _vg.add([_i], _w, 'REPLACE')
_vg = ob_base_obj.vertex_groups.new(name='Bone.022')
for _i, _w in zip([232, 243, 244, 245, 246, 247, 248, 249, 250, 251, 252, 253, 254, 255, 256, 257, 258, 259, 260, 262, 267, 297, 301], [0.1181, 0.9047, 0.1292, 0.9929, 0.9733, 0.9982, 0.9204, 1.001, 1.003, 0.9898, 1.017, 1.001, 1.005, 0.9667, 0.9668, 0.0726, 0.9977, 0.9801, 0.9999, 0.01594, 0.0117, 0.006023, 0.06412]): _vg.add([_i], _w, 'REPLACE')
_vg = ob_base_obj.vertex_groups.new(name='Bone.020')
for _i, _w in zip([244, 257, 262, 263, 266, 267, 268, 270, 289, 291, 292, 293, 295, 296, 299, 300, 301, 302, 328, 329, 330, 332, 338, 339, 340], [0.07872, 0.06376, 0.3655, 0.04172, 0.9509, 0.1114, 0.7026, 0.2031, 0.04519, 0.5017, 0.9355, 0.7467, 0.1826, 0.02552, 0.8038, 0.02489, 0.05226, 0.301, 0.055, 0.01842, 0.007778, 0.02198, 0.08327, 0.5336, 0.7352]): _vg.add([_i], _w, 'REPLACE')
_vg = ob_base_obj.vertex_groups.new(name='Bone.021')
for _i, _w in zip([244, 257, 261, 262, 263, 264, 265, 266, 267, 268, 269, 270, 271, 272, 273, 274, 275, 276, 291, 293, 295, 301], [0.1993, 0.02481, 0.9912, 0.1941, 0.9549, 1.0, 0.9897, 0.03637, 0.6968, 0.2795, 0.9948, 0.7177, 0.9986, 0.9994, 0.9997, 0.9999, 0.9965, 0.9958, 0.3604, 0.07212, 0.7979, 0.02666]): _vg.add([_i], _w, 'REPLACE')
_m = ob_base_obj.modifiers.new('Armature', 'ARMATURE')
_m.object = ob_armature

# ---- collection membership
col_collection_1.objects.link(ob_armature)
col_collection_1.objects.link(ob_base_obj)

# ---- scene / render settings (as saved in the file)
scene.frame_start = 1; scene.frame_end = 250; scene.frame_set(0)
scene.render.engine = 'BLENDER_EEVEE_NEXT'
scene.render.resolution_percentage = 50
scene.render.dither_intensity = 0.0
scene.cycles.use_denoising = False
scene.cycles.samples = 10
scene.cycles.sampling_pattern = 'TABULATED_SOBOL'
scene.cycles.light_sampling_threshold = 0.0
scene.cycles.use_adaptive_sampling = False
scene.cycles.use_light_tree = False
scene.cycles.blur_glossy = 0.0
scene.cycles.pixel_filter_type = 'GAUSSIAN'
scene.cycles.sample_clamp_indirect = 0.0
scene.view_settings.view_transform = 'Standard'
bpy.context.view_layer.update()

# ---- added for rendering (the .blend has no active camera and no usable light): camera, sun
cam_auto = bpy.data.cameras.new('AutoCamera')
cam_auto.lens = 50.0
cam_auto.sensor_width = 36.0
cam_auto.clip_end = 1000.0
ob_auto_camera = bpy.data.objects.new('AutoCamera', cam_auto)
scene.collection.objects.link(ob_auto_camera)
ob_auto_camera.location = (8.16437, -11.2131, 16.6448)
ob_auto_camera.rotation_euler = (1.09748, -7.21219e-08, 0.694738)
scene.camera = ob_auto_camera
light_auto_sun = bpy.data.lights.new('AutoSun', 'SUN')
light_auto_sun.energy = 3.0
light_auto_sun.angle = 0.0523599
ob_auto_sun = bpy.data.objects.new('AutoSun', light_auto_sun)
scene.collection.objects.link(ob_auto_sun)
ob_auto_sun.rotation_euler = (0.872665, 0.174533, 0.523599)
bpy.context.view_layer.update()
